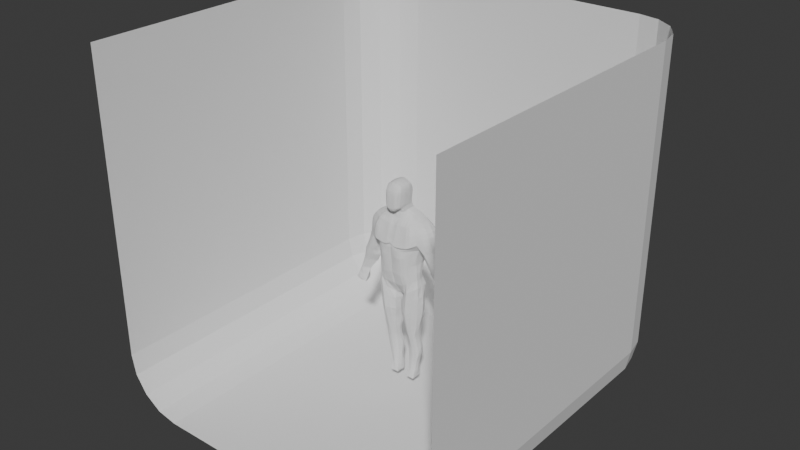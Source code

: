 # Source: Persona35.blend  (saved by Blender 4.3.32; exported with 4.5.12 LTS)
import bpy
from mathutils import Matrix  # noqa: F401  (used for matrix-valued properties, if any)

bpy.ops.wm.read_factory_settings(use_empty=True)
scene = bpy.context.scene
scene.name = 'Scene'

# ---- collections
col_collection = bpy.data.collections.new('Collection'); scene.collection.children.link(col_collection)

# ---- world
world_world = bpy.data.worlds.new('World'); scene.world = world_world
world_world.use_nodes = True; world_world.node_tree.nodes.clear()
_N = world_world.node_tree.nodes; _L = world_world.node_tree.links
n0 = _N.new('ShaderNodeOutputWorld'); n0.name = 'World Output'; n0.location = (300, 300)
n1 = _N.new('ShaderNodeBackground'); n1.name = 'Background'; n1.location = (10, 300)
n1.inputs[0].default_value = (0.05088, 0.05088, 0.05088, 1.0)
_L.new(n1.outputs[0], n0.inputs[0])
n0.is_active_output = True
world_world.color = (0.05088, 0.05088, 0.05088)
world_world.sun_shadow_jitter_overblur = 0.0

# ---- meshes
me_cube_001 = bpy.data.meshes.new('Cube.001')
me_cube_001.from_pydata([(0.1933, -0.2844, 0.926), (0.2008, -0.2953, 0.7824), (0.2033, -0.2696, 0.6084), (0.1841, -0.254, 0.4176), (0.4063, -0.03648, 0.2973), (0.3982, -0.04415, 0.4531), (0.3843, 0.1466, 0.2994), (0.3927, 0.1142, 0.4544), (0.1344, 0.344, 0.1498), (0.2021, 0.3449, 0.8838), (0.3711, 0.2068, 0.6144), (0.3879, -0.04091, 0.6168), (0.1959, 0.321, 0.764), (0.181, 0.2949, 0.604), (0.4159, 0.2549, 0.7875), (0.4092, -0.06623, 0.7858), (0.147, -0.1944, 0.1811), (0.1635, 0.2905, 0.4064), (0.4483, 0.2844, 0.9009), (0.4431, -0.04754, 0.9332), (0.0, 0.3132, 0.1701), (0.0, 0.2803, 0.4457), (0.0, -0.1679, 0.1804), (0.0, -0.2471, 0.4355), (0.0, 0.2989, 0.6289), (0.0, -0.2615, 0.6303), (0.0, 0.322, 0.7732), (0.0, -0.2783, 0.8097), (0.0, 0.3414, 0.8898), (0.0, -0.2936, 0.9643), (0.2064, -0.3184, 1.016), (0.2027, 0.3681, 1.054), (0.5098, 0.3371, 1.073), (0.4914, -0.1666, 1.095), (0.0, 0.3593, 1.078), (0.0, -0.3166, 1.064), (0.1651, -0.2025, 1.388), (0.1764, 0.309, 1.389), (0.4037, 0.2863, 1.404), (0.4075, -0.1289, 1.396), (0.0, 0.3078, 1.375), (0.0, -0.2022, 1.364), (0.6862, 0.2158, 1.14), (0.666, -0.0184, 1.125), (0.5469, 0.2017, 1.396), (0.5489, -0.01385, 1.396), (0.1426, -0.1237, 1.501), (0.1658, 0.2476, 1.512), (0.3356, 0.2264, 1.513), (0.346, -0.03079, 1.485), (0.0, 0.2612, 1.493), (0.0, -0.1315, 1.494), (0.4846, 0.192, 1.449), (0.4753, 0.02024, 1.447), (0.1374, -0.07537, 1.612), (0.1539, 0.1669, 1.638), (0.2612, 0.1808, 1.581), (0.2822, -0.004542, 1.544), (0.0, 0.1756, 1.605), (0.0, -0.1152, 1.606), (0.1424, -0.1001, 1.716), (0.1491, 0.128, 1.719), (0.0, 0.1464, 1.652), (0.0, -0.1052, 1.65), (0.1729, -0.09419, 1.928), (0.159, 0.1202, 1.929), (0.0, 0.175, 1.928), (0.1528, -0.09622, 2.125), (0.1491, 0.06164, 2.122), (0.0, 0.07488, 2.191), (0.0, -0.1001, 2.2), (0.4346, -0.05917, 0.157), (0.4209, 0.1964, 0.1687), (0.06019, 0.2476, -0.1214), (0.083, -0.02746, -0.1005), (0.0, 0.2417, -0.1041), (0.0, 0.01843, -0.1012), (0.4197, -0.04462, -0.3528), (0.4268, 0.1569, -0.3495), (0.04109, 0.2395, -0.4667), (0.06545, -0.06967, -0.4416), (0.354, -0.02341, -0.8522), (0.3585, 0.1364, -0.8538), (0.09187, 0.159, -0.8653), (0.1221, 0.001106, -0.866), (0.3451, 0.03846, -1.094), (0.3515, 0.1729, -1.096), (0.1305, 0.1844, -1.105), (0.1497, 0.05636, -1.101), (0.3583, 0.08288, -1.33), (0.3554, 0.2191, -1.332), (0.1158, 0.2466, -1.343), (0.1375, 0.0852, -1.336), (0.2674, 0.02922, -1.918), (0.2666, 0.2206, -1.914), (0.1106, 0.2222, -1.924), (0.1132, 0.03349, -1.917), (0.4801, 0.2742, 0.7885), (0.5073, 0.01243, 0.7968), (0.5769, 0.3038, 0.8915), (0.5995, -0.08043, 0.8974), (0.696, 0.2077, 0.9563), (0.7019, 0.007693, 0.9497), (0.5166, 0.1931, 0.6023), (0.6189, 0.008376, 0.6215), (0.611, 0.2569, 0.6798), (0.7179, -0.04114, 0.6829), (0.724, 0.212, 0.7389), (0.7887, 0.04244, 0.7364), (0.5805, 0.1187, 0.4338), (0.7592, 0.0007167, 0.4366), (0.6437, 0.2136, 0.4808), (0.8564, 0.01272, 0.485), (0.7596, 0.2287, 0.5273), (0.8931, 0.1021, 0.5338), (0.7105, 0.1526, 0.2487), (0.8399, 0.03309, 0.2827), (0.7357, 0.236, 0.2589), (0.9144, 0.05179, 0.3167), (0.8271, 0.2442, 0.2979), (0.9424, 0.135, 0.3346), (0.8354, 0.1204, 0.05573), (0.9635, 0.03077, 0.08306), (0.855, 0.151, 0.06991), (0.9974, 0.06523, 0.09789), (0.901, 0.1665, 0.08942), (1.005, 0.1262, 0.1068), (0.8754, 0.01253, -0.1925), (1.085, 0.006817, -0.1494), (0.8901, 0.1019, -0.1959), (1.101, 0.08742, -0.1643), (0.9157, 0.1918, -0.1616), (1.091, 0.1771, -0.1619), (0.3351, 0.3637, 1.071), (0.3423, -0.295, 1.033), (0.2789, 0.2683, 0.4275), (0.2874, -0.1998, 0.2468), (0.2945, 0.268, 0.6092), (0.317, 0.3101, 0.7764), (0.3237, -0.215, 0.9371), (0.316, -0.21, 0.7818), (0.3289, 0.3387, 0.903), (0.3092, -0.1992, 0.6087), (0.3016, -0.2004, 0.4307), (0.2613, 0.2876, 0.2444), (0.2824, 0.307, 1.399), (0.2825, -0.196, 1.397), (0.2478, 0.2468, 1.516), (0.2458, -0.09821, 1.49), (0.2076, 0.169, 1.608), (0.2163, -0.04187, 1.566), (0.2765, -0.1961, 0.05972), (0.2529, 0.325, 0.04644), (0.2338, -0.1859, -0.3966), (0.2471, 0.2353, -0.3948), (0.2241, -0.07576, -0.8588), (0.2181, 0.1851, -0.8588), (0.24, -0.005296, -1.096), (0.234, 0.2121, -1.1), (0.2384, 0.03279, -1.328), (0.2261, 0.2791, -1.338), (0.1751, 0.03135, -1.915), (0.1742, 0.2222, -1.919), (0.066, -0.08521, -0.2093), (0.4391, -0.05759, -0.05982), (0.0166, 0.2446, -0.2382), (0.4226, 0.1607, -0.04561), (0.2513, 0.2547, -0.1217), (0.2579, -0.1927, -0.1392), (0.09933, -0.02921, -0.6454), (0.3862, -0.03323, -0.6108), (0.07121, 0.1967, -0.6512), (0.3948, 0.1285, -0.6119), (0.2213, 0.2005, -0.6266), (0.2277, -0.1353, -0.6264), (0.1358, 0.08206, -1.536), (0.3059, 0.09466, -1.53), (0.12, 0.2231, -1.539), (0.3055, 0.2142, -1.531), (0.2067, 0.2624, -1.537), (0.2162, 0.05021, -1.531), (0.1321, 0.06802, -1.729), (0.1082, 0.2148, -1.73), (0.2809, 0.2041, -1.721), (0.1927, 0.2257, -1.725), (0.1954, 0.04685, -1.727), (0.2767, 0.07738, -1.724), (0.1844, -0.2474, 1.249), (0.0, 0.3376, 1.265), (0.0, -0.2616, 1.22), (0.446, -0.1696, 1.279), (0.4532, 0.3278, 1.295), (0.1884, 0.3472, 1.261), (0.6112, -0.0297, 1.313), (0.614, 0.2138, 1.318), (0.3095, 0.347, 1.276), (0.3149, -0.2477, 1.271), (0.0, 0.1502, 1.831), (0.1651, -0.09978, 1.837), (0.1558, 0.1098, 1.837), (0.0, 0.16, 2.042), (0.1758, -0.09377, 2.031), (0.1586, 0.1083, 2.033), (0.1373, -0.2034, 1.73), (0.0, -0.2571, 1.661), (0.1562, -0.204, 1.929), (0.0, -0.2896, 1.928), (0.15, -0.2058, 1.838), (0.0, -0.2899, 1.833), (0.1467, -0.1648, 2.122), (0.0, -0.1833, 2.177), (0.1584, -0.1995, 2.033), (0.0, -0.276, 2.04), (0.4035, 0.05702, 0.2999), (0.4097, 0.0339, 0.4555), (0.3967, 0.07526, 0.6179), (0.4245, 0.1092, 0.7869), (0.4524, 0.1369, 0.8983), (0.6932, 0.09384, 1.136), (0.569, 0.1058, 1.4), (0.3377, 0.09709, 1.517), (0.4858, 0.1188, 1.452), (0.1548, 0.03242, 1.646), (0.2685, 0.07074, 1.57), (0.1536, 0.02224, 1.724), (0.1729, 0.0295, 1.928), (0.1537, -0.00601, 2.125), (0.0, -0.00974, 2.202), (0.05555, 0.1347, -0.1164), (0.4353, 0.06842, 0.1713), (0.0, 0.1552, -0.1231), (0.04706, 0.08786, -0.4565), (0.4603, 0.06494, -0.347), (0.08802, 0.08432, -0.8656), (0.3642, 0.06052, -0.8528), (0.1276, 0.1227, -1.103), (0.36, 0.1054, -1.094), (0.109, 0.1852, -1.344), (0.3708, 0.1535, -1.33), (0.1123, 0.1263, -1.918), (0.2671, 0.126, -1.917), (0.4872, 0.151, 0.7861), (0.7126, 0.1053, 0.9641), (0.5649, 0.09332, 0.6087), (0.7654, 0.1311, 0.7421), (0.6779, 0.05275, 0.4298), (0.8364, 0.1721, 0.5355), (0.7754, 0.08572, 0.2664), (0.8918, 0.1973, 0.32), (0.8998, 0.07509, 0.06904), (0.9592, 0.1559, 0.09789), (0.9873, -0.003808, -0.1651), (1.002, 0.07996, -0.2011), (0.9977, 0.1835, -0.1426), (0.1749, 0.126, -1.919), (0.2064, 0.04221, 1.606), (0.4677, 0.05473, -0.06058), (0.02978, 0.07907, -0.2259), (0.4159, 0.05095, -0.6098), (0.06843, 0.09919, -0.6487), (0.3188, 0.1571, -1.529), (0.1086, 0.1609, -1.539), (0.2922, 0.1455, -1.721), (0.1073, 0.1395, -1.731), (0.636, 0.09668, 1.322), (0.1666, 0.01999, 1.837), (0.1747, 0.02368, 2.031), (0.0, 0.144, 1.755), (0.1587, -0.1024, 1.779), (0.1534, 0.1146, 1.777), (0.0, -0.2898, 1.753), (0.1451, -0.2135, 1.776), (0.1618, 0.01971, 1.779), (0.0, 0.175, 1.981), (0.1769, -0.09398, 1.98), (0.1597, 0.1185, 1.981), (0.0, -0.2877, 1.979), (0.1589, -0.2043, 1.981), (0.1755, 0.0291, 1.98), (0.0, 0.1634, 1.878), (0.1687, -0.09671, 1.879), (0.1575, 0.1152, 1.88), (0.153, -0.2038, 1.881), (0.0, -0.2899, 1.878), (0.1696, 0.0251, 1.879), (0.0, 0.1266, 2.114), (0.1684, -0.09517, 2.084), (0.1551, 0.08772, 2.084), (0.1539, -0.1853, 2.085), (0.0, -0.241, 2.114), (0.1685, 0.01075, 2.083), (0.06123, 0.3265, 0.159), (0.09253, 0.3459, 0.8902), (0.08987, 0.3225, 0.7735), (0.08452, -0.2583, 0.4257), (0.08344, 0.2962, 0.6176), (0.09628, -0.28, 0.6177), (0.06473, -0.1922, 0.1792), (0.09548, -0.301, 0.7945), (0.07619, 0.2849, 0.4263), (0.08789, -0.3026, 0.9425), (0.09204, 0.3687, 1.058), (0.08941, -0.3284, 1.02), (0.08148, 0.311, 1.379), (0.07698, -0.2096, 1.379), (0.0776, 0.2564, 1.502), (0.06418, -0.129, 1.497), (0.07215, 0.1755, 1.62), (0.06197, -0.1001, 1.606), (0.07417, 0.1465, 1.672), (0.07044, -0.1163, 1.666), (0.08183, 0.1749, 1.93), (0.07808, 0.07307, 2.168), (0.07778, -0.09963, 2.179), (0.02421, 0.2446, -0.1138), (0.0348, -0.00275, -0.1027), (0.08603, 0.3466, 1.253), (0.0841, -0.2654, 1.229), (0.08389, 0.1492, 1.831), (0.08101, 0.1603, 2.041), (0.07345, -0.2492, 1.683), (0.08184, -0.2855, 1.931), (0.07792, -0.1834, 2.161), (0.08254, -0.2859, 1.834), (0.08093, -0.272, 2.041), (0.02188, 0.1449, -0.1205), (0.07793, -0.009874, 2.181), (0.07745, -0.2875, 1.76), (0.0771, 0.144, 1.76), (0.08152, -0.2839, 1.985), (0.08153, 0.1747, 1.985), (0.08273, -0.2854, 1.88), (0.08345, 0.1629, 1.878), (0.0793, -0.2387, 2.104), (0.07949, 0.1261, 2.104), (0.02471, 0.3179, 0.1657), (0.03497, -0.254, 0.4336), (0.04388, -0.2716, 0.6259), (0.04297, -0.2909, 0.8066), (0.03691, -0.3016, 0.9686), (0.03714, -0.3231, 1.043), (0.03083, -0.2033, 1.369), (0.02597, -0.1304, 1.495), (0.02513, -0.1085, 1.606), (0.02866, -0.1075, 1.651), (0.03449, -0.09997, 2.195), (0.00973, 0.2429, -0.108), (0.03282, -0.2632, 1.216), (0.03137, -0.2643, 1.662), (0.03662, -0.2894, 1.929), (0.03525, -0.1868, 2.177), (0.0408, -0.2896, 1.833), (0.0366, -0.2771, 2.041), (0.008792, 0.1511, -0.122), (0.03629, -0.2898, 1.756), (0.03622, -0.288, 1.983), (0.03942, -0.2895, 1.878), (0.03587, -0.2423, 2.11), (0.04441, 0.345, 0.8953), (0.04258, 0.3226, 0.7797), (0.03759, 0.2963, 0.6271), (0.02781, -0.1908, 0.1825), (0.03116, 0.2813, 0.4395), (0.04413, 0.3666, 1.066), (0.03697, 0.3116, 1.376), (0.03262, 0.2611, 1.497), (0.02939, 0.1749, 1.612), (0.03024, 0.1456, 1.654), (0.03561, 0.1775, 1.929), (0.03389, 0.07557, 2.187), (0.01403, 0.01007, -0.1035), (0.04051, 0.3449, 1.255), (0.04158, 0.1491, 1.83), (0.03683, 0.1633, 2.042), (0.0336, -0.009711, 2.197), (0.03466, 0.144, 1.758), (0.03602, 0.1775, 1.983), (0.03909, 0.1641, 1.877), (0.03578, 0.1282, 2.11), (0.145, 0.3457, 0.8843), (0.1409, 0.3221, 0.7664), (0.131, 0.2961, 0.6095), (0.1032, -0.193, 0.1773), (0.1197, 0.2878, 0.416), (0.1448, 0.3687, 1.053), (0.128, 0.3099, 1.383), (0.1219, 0.2522, 1.507), (0.1138, 0.1761, 1.629), (0.1164, 0.1469, 1.697), (0.1269, 0.1627, 1.93), (0.1201, 0.06978, 2.145), (0.05807, -0.01324, -0.1006), (0.1353, 0.3469, 1.256), (0.1251, 0.1434, 1.834), (0.1249, 0.1483, 2.038), (0.1202, -0.009707, 2.158), (0.1207, 0.1413, 1.769), (0.1264, 0.1617, 1.983), (0.1266, 0.1537, 1.879), (0.1226, 0.1181, 2.094), (0.09775, 0.3354, 0.1544), (0.1336, -0.259, 0.4205), (0.1499, -0.2807, 0.6118), (0.1486, -0.3046, 0.7873), (0.1396, -0.2967, 0.9306), (0.1442, -0.3257, 1.014), (0.1207, -0.2069, 1.384), (0.1023, -0.1275, 1.499), (0.09892, -0.09451, 1.607), (0.1098, -0.1209, 1.688), (0.1197, -0.09868, 2.156), (0.0422, 0.2461, -0.1176), (0.1331, -0.2561, 1.239), (0.1124, -0.231, 1.71), (0.1245, -0.2648, 1.931), (0.1188, -0.1776, 2.141), (0.1213, -0.2657, 1.837), (0.1245, -0.2543, 2.038), (0.03872, 0.1398, -0.1184), (0.1168, -0.2712, 1.768), (0.1254, -0.2643, 1.983), (0.1231, -0.2643, 1.881), (0.1217, -0.2261, 2.095), (0.0, 0.1448, 1.793), (0.1621, -0.1012, 1.806), (0.1543, 0.1105, 1.804), (0.1475, -0.2094, 1.805), (0.1643, 0.01905, 1.806), (0.0, -0.2899, 1.793), (0.08037, -0.2867, 1.796), (0.08079, 0.1445, 1.794), (0.03926, -0.2897, 1.794), (0.03919, 0.1445, 1.793), (0.1226, 0.1404, 1.799), (0.1191, -0.2685, 1.801), (0.0, -0.2873, 1.706), (0.0, 0.144, 1.707), (0.1535, -0.1029, 1.755), (0.151, 0.1189, 1.753), (0.1419, -0.2148, 1.751), (0.158, 0.02031, 1.757), (0.07513, 0.144, 1.719), (0.07521, -0.2842, 1.721), (0.03374, -0.2882, 1.71), (0.03224, 0.144, 1.71), (0.1183, 0.1424, 1.737), (0.1147, -0.2679, 1.737), (0.2725, -0.3063, 1.024), (0.2582, -0.2534, 0.9299), (0.2599, -0.2558, 0.7812), (0.2584, -0.2387, 0.6083), (0.2434, -0.2337, 0.4231), (0.1994, 0.3213, 0.1968), (0.2232, -0.1998, 1.392), (0.1941, -0.1123, 1.496), (0.1774, -0.05665, 1.582), (0.1553, 0.2834, -0.0374), (0.1424, 0.24, -0.432), (0.1481, 0.1833, -0.8625), (0.1747, 0.2077, -1.103), (0.1584, 0.2742, -1.342), (0.1424, 0.2222, -1.922), (0.2659, 0.3666, 1.061), (0.2216, 0.2815, 0.4166), (0.2158, -0.2073, 0.2118), (0.2391, 0.2854, 0.606), (0.2566, 0.3181, 0.7684), (0.2641, 0.3429, 0.8908), (0.2281, 0.3086, 1.394), (0.2069, 0.2472, 1.514), (0.1813, 0.1683, 1.62), (0.1813, -0.1367, -0.009169), (0.1482, -0.1427, -0.4207), (0.1708, -0.04513, -0.8628), (0.1899, 0.01529, -1.098), (0.1856, 0.05074, -1.331), (0.1441, 0.03242, -1.916), (0.1337, 0.2489, -0.1799), (0.1616, -0.1465, -0.1712), (0.1369, 0.2146, -0.6403), (0.1576, -0.09853, -0.6369), (0.1562, 0.2523, -1.538), (0.1754, 0.06234, -1.533), (0.1495, 0.222, -1.728), (0.1638, 0.05743, -1.728), (0.2477, -0.246, 1.259), (0.2465, 0.3476, 1.268), (0.1436, 0.1261, -1.919), (0.179, 0.03671, 1.622), (0.4125, 0.357, 1.083), (0.3324, 0.1943, 0.4411), (0.3518, -0.1252, 0.2749), (0.3368, 0.246, 0.6122), (0.3721, 0.2966, 0.7842), (0.393, 0.3271, 0.9135), (0.34, 0.301, 1.403), (0.2893, 0.2454, 1.517), (0.2341, 0.176, 1.595), (0.3639, -0.1501, 0.1104), (0.3347, -0.1311, -0.3714), (0.2896, -0.05376, -0.8554), (0.296, 0.005551, -1.095), (0.3037, 0.04515, -1.329), (0.2212, 0.03028, -1.917), (0.4142, -0.2545, 1.06), (0.384, -0.1385, 0.9419), (0.3609, -0.1382, 0.785), (0.348, -0.1241, 0.6125), (0.3538, -0.1187, 0.443), (0.3238, 0.2273, 0.272), (0.3446, -0.1842, 1.397), (0.2961, -0.07625, 1.486), (0.2515, -0.02409, 1.554), (0.3426, 0.271, 0.1123), (0.3476, 0.2076, -0.3699), (0.2934, 0.166, -0.8563), (0.2962, 0.1963, -1.098), (0.3036, 0.2573, -1.336), (0.2204, 0.2214, -1.917), (0.3589, -0.1413, -0.1042), (0.3534, 0.2185, -0.08936), (0.3171, -0.1021, -0.6168), (0.3219, 0.1696, -0.6199), (0.2642, 0.06166, -1.531), (0.2644, 0.2485, -1.534), (0.2364, 0.06094, -1.725), (0.2403, 0.2212, -1.723), (0.3778, 0.3428, 1.285), (0.3826, -0.2338, 1.276), (0.2338, 0.0541, 1.592), (0.221, 0.126, -1.918), (0.6037, 0.2884, 1.119), (0.5985, -0.1012, 1.117), (0.4811, -0.07651, 1.394), (0.4819, 0.2541, 1.398), (0.4194, -0.00414, 1.461), (0.4215, 0.2118, 1.472), (0.6417, 0.2681, 0.9307), (0.6556, -0.05024, 0.9282), (0.6686, 0.2473, 0.7136), (0.7598, -0.008186, 0.7119), (0.6978, 0.2334, 0.506), (0.8876, 0.05039, 0.5131), (0.775, 0.2503, 0.277), (0.9401, 0.08684, 0.3293), (0.8784, 0.1535, 0.08096), (1.009, 0.09408, 0.1049), (0.9044, 0.1534, -0.1806), (1.1, 0.1383, -0.1661), (0.5391, 0.2833, 1.307), (0.5349, -0.109, 1.297), (1.0, 0.1349, -0.1873), (0.4113, 0.1126, 1.484), (0.4671, -0.1078, 1.014), (0.0, -0.2902, 1.026), (0.2009, -0.2805, 0.9708), (0.4757, 0.3313, 0.9783), (0.0, 0.3544, 0.9883), (0.204, 0.361, 0.9729), (0.5531, -0.038, 0.8474), (0.5216, 0.3035, 0.8369), (0.6688, -0.03286, 0.6498), (0.5589, 0.2319, 0.6391), (0.8141, -0.006154, 0.4575), (0.5987, 0.169, 0.4557), (0.8816, 0.03037, 0.3007), (0.7168, 0.1981, 0.2511), (0.98, 0.04356, 0.09013), (0.8458, 0.1375, 0.06239), (1.098, 0.03801, -0.1617), (0.8792, 0.04747, -0.2072), (0.3344, 0.3555, 0.9918), (0.335, -0.2343, 0.9878), (0.9991, 0.02617, -0.2045), (0.08873, -0.2985, 0.9817), (0.09299, 0.362, 0.9787), (0.03676, -0.2945, 1.011), (0.04469, 0.3603, 0.9859), (0.146, 0.3619, 0.9729), (0.1418, -0.2925, 0.972), (0.2671, -0.2595, 0.978), (0.2671, 0.3592, 0.9797), (0.405, 0.3477, 1.002), (0.4004, -0.1731, 1.002), (0.0, -0.2865, 1.124), (0.1975, 0.3647, 1.148), (0.1979, -0.2873, 1.123), (0.0, 0.3541, 1.167), (0.4705, -0.1728, 1.187), (0.4836, 0.3409, 1.195), (0.6445, -0.02694, 1.231), (0.6598, 0.2183, 1.236), (0.3264, 0.3625, 1.165), (0.3284, -0.2762, 1.145), (0.6726, 0.09395, 1.239), (0.08765, -0.2995, 1.115), (0.08973, 0.3644, 1.146), (0.03522, -0.2911, 1.117), (0.04281, 0.3622, 1.153), (0.1412, 0.3648, 1.145), (0.1399, -0.2934, 1.117), (0.2591, 0.3642, 1.155), (0.2621, -0.2827, 1.133), (0.3986, -0.2492, 1.165), (0.4004, 0.3573, 1.179), (0.5763, 0.2923, 1.218), (0.5681, -0.1105, 1.212), (0.06574, -0.07795, -0.318), (0.02647, 0.2446, -0.3462), (0.431, 0.1572, -0.2061), (0.2493, 0.2456, -0.2494), (0.2466, -0.1895, -0.2596), (0.4294, -0.05244, -0.2096), (0.472, 0.06023, -0.1982), (0.03786, 0.08318, -0.3337), (0.1378, 0.2447, -0.2978), (0.1553, -0.1447, -0.2879), (0.3473, -0.1376, -0.2346), (0.3521, 0.2144, -0.2233), (0.406, -0.03907, -0.4838), (0.08359, -0.04938, -0.5412), (0.06375, 0.2104, -0.5538), (0.4245, 0.1518, -0.4819), (0.2345, 0.2183, -0.5083), (0.2303, -0.1628, -0.5091), (0.05752, 0.09341, -0.5506), (0.4423, 0.05768, -0.4801), (0.1518, -0.1229, -0.5267), (0.1392, 0.2291, -0.5339), (0.3373, 0.1903, -0.4941), (0.3265, -0.1176, -0.4939), (0.11, -0.01659, -0.7551), (0.06845, 0.1835, -0.7568), (0.3742, 0.1259, -0.7348), (0.2191, 0.192, -0.7429), (0.2257, -0.1056, -0.7427), (0.3706, -0.02676, -0.7326), (0.3904, 0.05365, -0.7327), (0.07666, 0.09049, -0.7568), (0.1369, 0.1965, -0.7505), (0.1634, -0.07358, -0.7496), (0.3041, -0.08005, -0.7363), (0.3068, 0.1659, -0.7387), (0.1377, 0.02803, -0.9805), (0.3429, 0.01136, -0.9699), (0.119, 0.1606, -0.9817), (0.3496, 0.15, -0.971), (0.2278, 0.194, -0.9764), (0.2325, -0.04184, -0.9741), (0.3575, 0.08148, -0.9703), (0.1106, 0.09934, -0.9807), (0.167, 0.1865, -0.9803), (0.1815, -0.01491, -0.9778), (0.2922, -0.02464, -0.9715), (0.2939, 0.1791, -0.9723), (0.3599, 0.1997, -1.218), (0.122, 0.2242, -1.229), (0.355, 0.0651, -1.215), (0.1467, 0.07593, -1.221), (0.242, 0.01853, -1.215), (0.2318, 0.2474, -1.222), (0.1221, 0.1552, -1.226), (0.3749, 0.1344, -1.216), (0.1677, 0.2453, -1.226), (0.1902, 0.0364, -1.217), (0.301, 0.02957, -1.214), (0.3025, 0.2298, -1.22), (0.3358, 0.08864, -1.435), (0.1361, 0.08294, -1.439), (0.1177, 0.2382, -1.445), (0.3297, 0.2202, -1.435), (0.2148, 0.2736, -1.442), (0.2274, 0.04111, -1.433), (0.1086, 0.1732, -1.445), (0.3453, 0.1586, -1.433), (0.1804, 0.05759, -1.436), (0.1566, 0.2675, -1.444), (0.2833, 0.257, -1.439), (0.286, 0.05438, -1.434), (0.2886, 0.08966, -1.623), (0.1341, 0.07462, -1.625), (0.1185, 0.2114, -1.632), (0.2887, 0.2054, -1.626), (0.2008, 0.2425, -1.629), (0.2065, 0.04882, -1.622), (0.1078, 0.1506, -1.63), (0.3011, 0.151, -1.625), (0.1701, 0.06051, -1.624), (0.1542, 0.2353, -1.631), (0.251, 0.2334, -1.627), (0.2501, 0.06237, -1.622), (0.124, 0.05314, -1.81), (0.1083, 0.2192, -1.814), (0.2783, 0.2162, -1.806), (0.1845, 0.2238, -1.809), (0.1867, 0.04017, -1.808), (0.273, 0.05541, -1.808), (0.2852, 0.1383, -1.807), (0.1094, 0.1338, -1.812), (0.1464, 0.2215, -1.812), (0.1553, 0.04666, -1.809), (0.2299, 0.04779, -1.808), (0.2316, 0.2203, -1.808), (1.052, 0.07703, -0.04148), (1.05, 0.1532, -0.03604), (0.9088, 0.18, -0.04404), (1.028, 0.01804, -0.04052), (0.8737, 0.1249, -0.07141), (0.8567, 0.06303, -0.07621), (0.9463, 0.03314, -0.05543), (0.9796, 0.1706, -0.02994), (0.8922, 0.1535, -0.05808), (1.057, 0.1176, -0.03918), (0.8636, 0.08965, -0.08095), (1.043, 0.04061, -0.04373), (0.904, 0.03189, 0.1791), (0.9574, 0.05876, 0.2032), (0.8654, 0.2039, 0.1898), (0.7976, 0.1919, 0.1609), (0.7753, 0.1359, 0.1486), (0.9747, 0.1304, 0.2165), (0.9267, 0.1758, 0.2048), (0.8399, 0.0802, 0.164), (0.9758, 0.0906, 0.2129), (0.8286, 0.2001, 0.1753), (0.7837, 0.1667, 0.1533), (0.9326, 0.03721, 0.1915), (0.6492, 0.1366, 0.336), (0.8018, 0.01782, 0.3553), (0.887, 0.03336, 0.3961), (0.9191, 0.1195, 0.4286), (0.7953, 0.2369, 0.4061), (0.6923, 0.2254, 0.3636), (0.8657, 0.1854, 0.4217), (0.7294, 0.07016, 0.3435), (0.7386, 0.2423, 0.385), (0.9154, 0.06965, 0.416), (0.6611, 0.1844, 0.3476), (0.8498, 0.01314, 0.3747), (0.6843, 0.004804, 0.5353), (0.7825, -0.01602, 0.5906), (0.7406, 0.2198, 0.6402), (0.6262, 0.2367, 0.587), (0.5464, 0.1584, 0.5237), (0.8374, 0.07027, 0.6419), (0.7985, 0.1502, 0.6458), (0.6176, 0.0744, 0.5253), (0.8194, 0.01913, 0.6192), (0.6822, 0.2408, 0.6168), (0.5774, 0.2026, 0.5536), (0.7366, -0.0204, 0.5601)], [], [(577, 557, 34, 363), (509, 490, 7, 6), (213, 214, 5, 4), (217, 18, 97, 241), (213, 4, 71, 229), (528, 190, 39, 510), (215, 10, 14, 216), (214, 7, 10, 215), (412, 187, 36, 406), (508, 5, 11, 507), (506, 15, 19, 505), (400, 383, 17, 8), (507, 11, 15, 506), (361, 22, 76, 370), (401, 3, 2, 402), (403, 1, 0, 404), (216, 14, 18, 217), (402, 2, 1, 403), (359, 26, 28, 358), (579, 555, 30, 405), (360, 24, 26, 359), (466, 12, 9, 467), (583, 553, 33, 504), (465, 13, 12, 466), (362, 21, 24, 360), (463, 17, 13, 465), (361, 336, 23, 22), (464, 451, 3, 16), (581, 558, 31, 462), (219, 44, 52, 221), (406, 36, 46, 407), (553, 19, 98, 559), (371, 188, 40, 364), (486, 192, 37, 468), (264, 194, 44, 219), (534, 38, 48, 536), (606, 532, 43, 590), (549, 534, 44, 194), (469, 47, 55, 470), (365, 50, 58, 366), (552, 535, 53, 221), (510, 39, 49, 511), (533, 45, 53, 535), (364, 40, 50, 365), (468, 37, 47, 469), (488, 222, 54, 455), (366, 58, 62, 367), (407, 46, 54, 408), (220, 48, 56, 223), (511, 49, 57, 512), (286, 67, 209, 288), (222, 55, 61, 224), (408, 54, 60, 409), (280, 64, 205, 282), (284, 281, 65, 225), (377, 279, 66, 368), (374, 227, 70, 345), (290, 287, 68, 226), (378, 285, 69, 369), (616, 607, 80, 472), (418, 228, 74, 391), (400, 8, 73, 411), (509, 6, 72, 513), (464, 16, 74, 471), (640, 631, 84, 473), (614, 608, 79, 231), (618, 609, 78, 514), (613, 612, 77, 232), (652, 643, 88, 474), (638, 632, 83, 233), (642, 633, 82, 515), (637, 636, 81, 234), (666, 655, 90, 517), (650, 645, 87, 235), (654, 646, 86, 516), (649, 644, 85, 236), (700, 691, 96, 476), (662, 657, 89, 238), (664, 658, 92, 475), (661, 656, 91, 237), (530, 240, 93, 503), (698, 692, 95, 239), (702, 693, 94, 518), (697, 696, 93, 240), (241, 97, 103, 243), (560, 99, 105, 562), (556, 32, 99, 560), (531, 42, 101, 537), (218, 43, 102, 242), (532, 33, 100, 538), (748, 741, 113, 541), (750, 739, 110, 563), (538, 100, 106, 540), (242, 102, 108, 244), (559, 98, 104, 561), (537, 101, 107, 539), (736, 729, 118, 544), (734, 727, 115, 247), (749, 742, 111, 564), (746, 743, 109, 245), (747, 740, 112, 542), (745, 744, 114, 246), (724, 717, 125, 545), (726, 715, 122, 567), (733, 730, 120, 248), (738, 728, 116, 565), (735, 731, 119, 543), (737, 732, 117, 566), (710, 704, 132, 253), (712, 703, 130, 548), (725, 718, 123, 568), (722, 719, 121, 249), (723, 716, 124, 546), (721, 720, 126, 250), (573, 570, 129, 252), (551, 547, 131, 253), (714, 706, 128, 569), (711, 705, 131, 547), (713, 707, 129, 570), (709, 708, 127, 251), (699, 694, 162, 461), (487, 254, 161, 476), (665, 659, 159, 502), (701, 695, 161, 503), (651, 647, 158, 459), (663, 660, 160, 460), (639, 634, 156, 458), (653, 648, 157, 501), (615, 610, 154, 457), (641, 635, 155, 500), (491, 136, 151, 498), (452, 144, 152, 456), (617, 611, 153, 499), (454, 148, 150, 455), (529, 255, 150, 512), (495, 145, 147, 496), (453, 146, 148, 454), (496, 147, 149, 497), (527, 195, 145, 495), (582, 571, 133, 489), (491, 508, 143, 136), (490, 135, 137, 492), (492, 137, 138, 493), (580, 572, 134, 447), (493, 138, 141, 494), (450, 142, 140, 449), (449, 140, 139, 448), (451, 143, 142, 450), (485, 196, 146, 453), (452, 463, 135, 144), (498, 151, 168, 519), (456, 152, 167, 477), (229, 71, 164, 256), (513, 72, 166, 520), (228, 73, 165, 257), (471, 74, 163, 478), (630, 624, 174, 521), (628, 623, 173, 479), (626, 619, 170, 258), (629, 622, 172, 522), (625, 621, 171, 259), (627, 620, 169, 480), (678, 672, 180, 523), (676, 671, 179, 481), (674, 667, 176, 260), (677, 670, 178, 524), (673, 669, 177, 261), (675, 668, 175, 482), (690, 684, 185, 525), (688, 683, 184, 483), (686, 679, 186, 262), (689, 682, 183, 526), (685, 681, 182, 263), (687, 680, 181, 484), (602, 593, 196, 485), (604, 592, 195, 527), (605, 549, 194, 591), (533, 550, 193, 45), (594, 591, 194, 264), (601, 585, 192, 486), (598, 587, 188, 371), (600, 586, 187, 412), (603, 588, 190, 528), (432, 423, 197, 372), (427, 425, 199, 265), (274, 201, 211, 277), (376, 273, 200, 373), (278, 275, 202, 266), (424, 198, 207, 426), (421, 282, 205, 414), (422, 288, 209, 415), (434, 426, 207, 416), (420, 277, 211, 417), (409, 60, 203, 413), (345, 70, 210, 350), (274, 278, 266, 201), (424, 427, 265, 198), (590, 594, 264, 193), (680, 685, 263, 181), (682, 686, 262, 183), (668, 673, 261, 175), (670, 674, 260, 178), (620, 625, 259, 169), (622, 626, 258, 172), (74, 228, 257, 163), (72, 229, 256, 166), (497, 149, 255, 529), (461, 162, 254, 487), (706, 709, 251, 128), (548, 551, 253, 132), (569, 573, 252, 130), (717, 721, 250, 125), (715, 722, 249, 122), (705, 710, 253, 131), (731, 733, 248, 119), (741, 745, 246, 113), (739, 746, 245, 110), (728, 734, 247, 116), (101, 242, 244, 107), (42, 218, 242, 101), (98, 241, 243, 104), (693, 697, 240, 94), (691, 698, 239, 96), (518, 94, 240, 530), (658, 661, 237, 92), (655, 662, 238, 90), (646, 649, 236, 86), (643, 650, 235, 88), (633, 637, 234, 82), (631, 638, 233, 84), (609, 613, 232, 78), (607, 614, 231, 80), (411, 73, 228, 418), (286, 290, 226, 67), (369, 69, 227, 374), (280, 284, 225, 64), (54, 222, 224, 60), (49, 220, 223, 57), (470, 55, 222, 488), (536, 552, 221, 52), (193, 264, 219, 45), (45, 219, 221, 53), (15, 216, 217, 19), (5, 214, 215, 11), (11, 215, 216, 15), (6, 213, 229, 72), (19, 217, 241, 98), (6, 7, 214, 213), (437, 440, 272, 268), (446, 439, 271, 419), (437, 268, 271, 439), (440, 438, 269, 272), (444, 436, 267, 375), (64, 225, 278, 274), (414, 205, 277, 420), (225, 65, 275, 278), (368, 66, 273, 376), (64, 274, 277, 205), (198, 265, 284, 280), (416, 207, 282, 421), (372, 197, 279, 377), (265, 199, 281, 284), (198, 280, 282, 207), (201, 266, 290, 286), (417, 211, 288, 422), (373, 200, 285, 378), (266, 202, 287, 290), (201, 286, 288, 211), (394, 319, 334, 399), (352, 324, 333, 357), (393, 318, 332, 398), (351, 323, 331, 356), (389, 311, 330, 397), (349, 321, 329, 355), (445, 441, 328, 396), (443, 442, 327, 354), (390, 312, 326, 395), (346, 314, 325, 353), (410, 313, 322, 415), (344, 310, 320, 348), (355, 329, 324, 352), (431, 429, 323, 351), (357, 333, 322, 350), (356, 331, 321, 349), (397, 330, 319, 394), (433, 430, 318, 393), (597, 595, 317, 347), (599, 596, 316, 392), (335, 291, 314, 346), (353, 325, 315, 370), (399, 334, 312, 390), (395, 326, 313, 410), (398, 332, 311, 389), (343, 308, 310, 344), (342, 306, 308, 343), (387, 307, 309, 388), (385, 303, 305, 386), (386, 305, 307, 387), (392, 316, 303, 385), (341, 304, 306, 342), (382, 401, 294, 297), (383, 299, 295, 381), (381, 295, 293, 380), (576, 574, 302, 340), (380, 293, 292, 379), (337, 296, 298, 338), (338, 298, 300, 339), (336, 294, 296, 337), (382, 297, 315, 391), (335, 362, 299, 291), (347, 317, 304, 341), (578, 575, 301, 384), (189, 347, 341, 41), (20, 21, 362, 335), (23, 336, 337, 25), (27, 338, 339, 29), (25, 337, 338, 27), (554, 576, 340, 35), (41, 341, 342, 51), (51, 342, 343, 59), (59, 343, 344, 63), (230, 353, 370, 76), (20, 335, 346, 75), (584, 597, 347, 189), (283, 356, 349, 206), (289, 357, 350, 210), (428, 431, 351, 208), (276, 355, 352, 212), (63, 344, 348, 204), (75, 346, 353, 230), (435, 443, 354, 270), (206, 349, 355, 276), (208, 351, 356, 283), (212, 352, 357, 289), (319, 373, 378, 334), (318, 372, 377, 332), (311, 368, 376, 330), (441, 444, 375, 328), (312, 369, 374, 326), (313, 345, 350, 322), (330, 376, 373, 319), (430, 432, 372, 318), (596, 598, 371, 316), (334, 378, 369, 312), (326, 374, 345, 313), (332, 377, 368, 311), (307, 366, 367, 309), (303, 364, 365, 305), (305, 365, 366, 307), (316, 371, 364, 303), (297, 294, 336, 361), (299, 362, 360, 295), (295, 360, 359, 293), (293, 359, 358, 292), (297, 361, 370, 315), (575, 577, 363, 301), (558, 578, 384, 31), (16, 382, 391, 74), (12, 380, 379, 9), (13, 381, 380, 12), (17, 383, 381, 13), (16, 3, 401, 382), (192, 392, 385, 37), (47, 386, 387, 55), (37, 385, 386, 47), (55, 387, 388, 61), (281, 398, 389, 65), (226, 395, 410, 67), (287, 399, 390, 68), (585, 599, 392, 192), (425, 433, 393, 199), (275, 397, 394, 202), (67, 410, 415, 209), (68, 390, 395, 226), (438, 445, 396, 269), (65, 389, 397, 275), (199, 393, 398, 281), (202, 394, 399, 287), (324, 417, 422, 333), (323, 416, 421, 331), (321, 414, 420, 329), (442, 446, 419, 327), (314, 411, 418, 325), (310, 409, 413, 320), (329, 420, 417, 324), (429, 434, 416, 323), (333, 422, 415, 322), (331, 421, 414, 321), (595, 600, 412, 317), (291, 400, 411, 314), (325, 418, 391, 315), (308, 408, 409, 310), (306, 407, 408, 308), (304, 406, 407, 306), (574, 579, 405, 302), (296, 402, 403, 298), (298, 403, 404, 300), (294, 401, 402, 296), (291, 299, 383, 400), (317, 412, 406, 304), (327, 419, 434, 429), (269, 396, 433, 425), (328, 375, 432, 430), (270, 354, 431, 428), (396, 328, 430, 433), (354, 327, 429, 431), (268, 272, 427, 424), (419, 271, 426, 434), (268, 424, 426, 271), (272, 269, 425, 427), (375, 267, 423, 432), (320, 413, 446, 442), (61, 388, 445, 438), (309, 367, 444, 441), (204, 348, 443, 435), (348, 320, 442, 443), (388, 309, 441, 445), (367, 62, 436, 444), (224, 61, 438, 440), (60, 437, 439, 203), (413, 203, 439, 446), (60, 224, 440, 437), (149, 470, 488, 255), (95, 461, 487, 239), (592, 601, 486, 195), (586, 602, 485, 187), (684, 687, 484, 185), (681, 688, 483, 182), (672, 675, 482, 180), (669, 676, 481, 177), (624, 627, 480, 174), (621, 628, 479, 171), (151, 471, 478, 168), (73, 456, 477, 165), (8, 17, 463, 452), (187, 485, 453, 36), (3, 451, 450, 2), (1, 449, 448, 0), (2, 450, 449, 1), (555, 580, 447, 30), (36, 453, 454, 46), (46, 454, 455, 54), (8, 452, 456, 73), (608, 615, 457, 79), (632, 639, 458, 83), (656, 663, 460, 91), (645, 651, 459, 87), (239, 487, 476, 96), (692, 699, 461, 95), (659, 664, 475, 159), (695, 700, 476, 161), (648, 652, 474, 157), (635, 640, 473, 155), (136, 464, 471, 151), (611, 616, 472, 153), (255, 488, 455, 150), (145, 468, 469, 147), (147, 469, 470, 149), (195, 486, 468, 145), (571, 581, 462, 133), (136, 143, 451, 464), (135, 463, 465, 137), (137, 465, 466, 138), (138, 466, 467, 141), (162, 518, 530, 254), (56, 497, 529, 223), (593, 603, 528, 196), (589, 604, 527, 191), (683, 689, 526, 184), (679, 690, 525, 186), (671, 677, 524, 179), (667, 678, 523, 176), (623, 629, 522, 173), (619, 630, 521, 170), (152, 513, 520, 167), (71, 498, 519, 164), (14, 493, 494, 18), (10, 492, 493, 14), (7, 490, 492, 10), (4, 5, 508, 491), (556, 582, 489, 32), (191, 527, 495, 38), (48, 496, 497, 56), (38, 495, 496, 48), (223, 529, 512, 57), (612, 617, 499, 77), (4, 491, 498, 71), (636, 641, 500, 81), (644, 653, 501, 85), (696, 701, 503, 93), (657, 665, 502, 89), (694, 702, 518, 162), (254, 530, 503, 161), (647, 654, 516, 158), (660, 666, 517, 160), (634, 642, 515, 156), (610, 618, 514, 154), (144, 509, 513, 152), (148, 511, 512, 150), (146, 510, 511, 148), (572, 583, 504, 134), (142, 507, 506, 140), (140, 506, 505, 139), (143, 508, 507, 142), (196, 528, 510, 146), (144, 135, 490, 509), (48, 220, 552, 536), (130, 252, 551, 548), (39, 190, 550, 533), (589, 191, 549, 605), (707, 711, 547, 129), (252, 129, 547, 551), (720, 723, 546, 126), (704, 712, 548, 132), (732, 735, 543, 117), (718, 724, 545, 123), (744, 747, 542, 114), (730, 736, 544, 120), (99, 537, 539, 105), (102, 538, 540, 108), (742, 748, 541, 111), (43, 532, 538, 102), (32, 531, 537, 99), (39, 533, 535, 49), (220, 49, 535, 552), (191, 38, 534, 549), (588, 33, 532, 606), (44, 534, 536, 52), (139, 505, 583, 572), (18, 494, 582, 556), (141, 467, 581, 571), (0, 448, 580, 555), (300, 404, 579, 574), (9, 379, 578, 558), (292, 358, 577, 575), (29, 339, 576, 554), (379, 292, 575, 578), (339, 300, 574, 576), (128, 251, 573, 569), (448, 139, 572, 580), (494, 141, 571, 582), (708, 713, 570, 127), (703, 714, 569, 130), (251, 127, 570, 573), (719, 725, 568, 121), (727, 737, 566, 115), (729, 738, 565, 118), (716, 726, 567, 124), (743, 749, 564, 109), (100, 559, 561, 106), (740, 750, 563, 112), (18, 556, 560, 97), (97, 560, 562, 103), (33, 553, 559, 100), (467, 9, 558, 581), (505, 19, 553, 583), (404, 0, 555, 579), (358, 28, 557, 577), (190, 588, 606, 550), (32, 589, 605, 531), (32, 489, 604, 589), (134, 504, 603, 593), (30, 447, 602, 586), (133, 462, 601, 592), (302, 405, 600, 595), (31, 384, 599, 585), (301, 363, 598, 596), (35, 340, 597, 584), (384, 301, 596, 599), (340, 302, 595, 597), (43, 218, 594, 590), (504, 33, 588, 603), (405, 30, 586, 600), (363, 34, 587, 598), (462, 31, 585, 601), (218, 42, 591, 594), (531, 605, 591, 42), (489, 133, 592, 604), (447, 134, 593, 602), (550, 606, 590, 193), (167, 520, 618, 610), (164, 519, 617, 612), (168, 478, 616, 611), (165, 477, 615, 608), (163, 257, 614, 607), (166, 256, 613, 609), (519, 168, 611, 617), (477, 167, 610, 615), (256, 164, 612, 613), (520, 166, 609, 618), (257, 165, 608, 614), (478, 163, 607, 616), (77, 499, 630, 619), (154, 514, 629, 623), (79, 457, 628, 621), (153, 472, 627, 624), (78, 232, 626, 622), (80, 231, 625, 620), (472, 80, 620, 627), (231, 79, 621, 625), (514, 78, 622, 629), (232, 77, 619, 626), (457, 154, 623, 628), (499, 153, 624, 630), (173, 522, 642, 634), (170, 521, 641, 636), (174, 480, 640, 635), (171, 479, 639, 632), (169, 259, 638, 631), (172, 258, 637, 633), (521, 174, 635, 641), (479, 173, 634, 639), (258, 170, 636, 637), (522, 172, 633, 642), (259, 171, 632, 638), (480, 169, 631, 640), (156, 515, 654, 647), (81, 500, 653, 644), (155, 473, 652, 648), (83, 458, 651, 645), (84, 233, 650, 643), (82, 234, 649, 646), (500, 155, 648, 653), (458, 156, 647, 651), (234, 81, 644, 649), (515, 82, 646, 654), (233, 83, 645, 650), (473, 84, 643, 652), (158, 516, 666, 660), (85, 501, 665, 657), (157, 474, 664, 659), (87, 459, 663, 656), (86, 236, 662, 655), (88, 235, 661, 658), (459, 158, 660, 663), (501, 157, 659, 665), (235, 87, 656, 661), (474, 88, 658, 664), (236, 85, 657, 662), (516, 86, 655, 666), (89, 502, 678, 667), (160, 517, 677, 671), (91, 460, 676, 669), (159, 475, 675, 672), (90, 238, 674, 670), (92, 237, 673, 668), (475, 92, 668, 675), (237, 91, 669, 673), (517, 90, 670, 677), (238, 89, 667, 674), (460, 160, 671, 676), (502, 159, 672, 678), (176, 523, 690, 679), (179, 524, 689, 683), (177, 481, 688, 681), (180, 482, 687, 684), (178, 260, 686, 682), (175, 261, 685, 680), (482, 175, 680, 687), (261, 177, 681, 685), (524, 178, 682, 689), (260, 176, 679, 686), (481, 179, 683, 688), (523, 180, 684, 690), (184, 526, 702, 694), (186, 525, 701, 696), (185, 484, 700, 695), (182, 483, 699, 692), (181, 263, 698, 691), (183, 262, 697, 693), (525, 185, 695, 701), (483, 184, 694, 699), (262, 186, 696, 697), (526, 183, 693, 702), (263, 182, 692, 698), (484, 181, 691, 700), (124, 567, 714, 703), (121, 568, 713, 708), (126, 546, 712, 704), (123, 545, 711, 707), (125, 250, 710, 705), (122, 249, 709, 706), (249, 121, 708, 709), (568, 123, 707, 713), (545, 125, 705, 711), (567, 122, 706, 714), (546, 124, 703, 712), (250, 126, 704, 710), (118, 565, 726, 716), (115, 566, 725, 719), (117, 543, 724, 718), (120, 544, 723, 720), (116, 247, 722, 715), (119, 248, 721, 717), (248, 120, 720, 721), (544, 118, 716, 723), (247, 115, 719, 722), (566, 117, 718, 725), (565, 116, 715, 726), (543, 119, 717, 724), (112, 563, 738, 729), (109, 564, 737, 727), (114, 542, 736, 730), (111, 541, 735, 732), (110, 245, 734, 728), (113, 246, 733, 731), (564, 111, 732, 737), (541, 113, 731, 735), (563, 110, 728, 738), (246, 114, 730, 733), (245, 109, 727, 734), (542, 112, 729, 736), (106, 561, 750, 740), (103, 562, 749, 743), (105, 539, 748, 742), (108, 540, 747, 744), (104, 243, 746, 739), (107, 244, 745, 741), (244, 108, 744, 745), (540, 106, 740, 747), (243, 103, 743, 746), (562, 105, 742, 749), (561, 104, 739, 750), (539, 107, 741, 748)])
_uv = me_cube_001.uv_layers.new(name='UVMap')
_uv.uv.foreach_set('vector', [0.625, 0.3878, 0.625, 0.3739, 0.625, 0.3739, 0.625, 0.3878, 0.375, 0.4855, 0.625, 0.4855, 0.625, 0.5, 0.375, 0.5, 0.375, 0.6247, 0.625, 0.6247, 0.625, 0.75, 0.375, 0.75, 0.625, 0.6247, 0.625, 0.5, 0.625, 0.5, 0.625, 0.6247, 0.375, 0.6247, 0.375, 0.75, 0.375, 0.75, 0.375, 0.6247, 0.625, 0.7645, 0.625, 0.75, 0.625, 0.75, 0.625, 0.7645, 0.625, 0.6247, 0.625, 0.5, 0.625, 0.5, 0.625, 0.6247, 0.625, 0.6247, 0.625, 0.5, 0.625, 0.5, 0.625, 0.6247, 0.625, 0.8247, 0.625, 0.8079, 0.625, 0.8079, 0.625, 0.8247, 0.625, 0.7645, 0.625, 0.75, 0.625, 0.75, 0.625, 0.7645, 0.625, 0.7645, 0.625, 0.75, 0.625, 0.75, 0.625, 0.7645, 0.375, 0.4253, 0.625, 0.4253, 0.625, 0.4421, 0.375, 0.4421, 0.625, 0.7645, 0.625, 0.75, 0.625, 0.75, 0.625, 0.7645, 0.375, 0.8622, 0.375, 0.8761, 0.375, 0.8761, 0.375, 0.8622, 0.625, 0.8247, 0.625, 0.8079, 0.625, 0.8079, 0.625, 0.8247, 0.625, 0.8247, 0.625, 0.8079, 0.625, 0.8079, 0.625, 0.8247, 0.625, 0.6247, 0.625, 0.5, 0.625, 0.5, 0.625, 0.6247, 0.625, 0.8247, 0.625, 0.8079, 0.625, 0.8079, 0.625, 0.8247, 0.625, 0.3878, 0.625, 0.3739, 0.625, 0.3739, 0.625, 0.3878, 0.625, 0.8247, 0.625, 0.8079, 0.625, 0.8079, 0.625, 0.8247, 0.625, 0.3878, 0.625, 0.3739, 0.625, 0.3739, 0.625, 0.3878, 0.625, 0.4566, 0.625, 0.4421, 0.625, 0.4421, 0.625, 0.4566, 0.625, 0.7645, 0.625, 0.75, 0.625, 0.75, 0.625, 0.7645, 0.625, 0.4566, 0.625, 0.4421, 0.625, 0.4421, 0.625, 0.4566, 0.625, 0.3878, 0.625, 0.3739, 0.625, 0.3739, 0.625, 0.3878, 0.625, 0.4566, 0.625, 0.4421, 0.625, 0.4421, 0.625, 0.4566, 0.375, 0.8622, 0.625, 0.8622, 0.625, 0.8761, 0.375, 0.8761, 0.375, 0.7934, 0.625, 0.7934, 0.625, 0.8079, 0.375, 0.8079, 0.625, 0.4566, 0.625, 0.4421, 0.625, 0.4421, 0.625, 0.4566, 0.625, 0.6247, 0.625, 0.5, 0.625, 0.5, 0.625, 0.6247, 0.625, 0.8247, 0.625, 0.8079, 0.625, 0.8079, 0.625, 0.8247, 0.625, 0.75, 0.625, 0.75, 0.625, 0.75, 0.625, 0.75, 0.625, 0.3878, 0.625, 0.3739, 0.625, 0.3739, 0.625, 0.3878, 0.625, 0.4566, 0.625, 0.4421, 0.625, 0.4421, 0.625, 0.4566, 0.625, 0.6247, 0.625, 0.5, 0.625, 0.5, 0.625, 0.6247, 0.625, 0.5, 0.625, 0.5, 0.625, 0.5, 0.625, 0.5, 0.625, 0.75, 0.625, 0.75, 0.625, 0.75, 0.625, 0.75, 0.625, 0.5, 0.625, 0.5, 0.625, 0.5, 0.625, 0.5, 0.625, 0.4566, 0.625, 0.4421, 0.625, 0.4421, 0.625, 0.4566, 0.625, 0.3878, 0.625, 0.3739, 0.625, 0.3739, 0.625, 0.3878, 0.625, 0.6247, 0.625, 0.75, 0.625, 0.75, 0.625, 0.6247, 0.625, 0.7645, 0.625, 0.75, 0.625, 0.75, 0.625, 0.7645, 0.625, 0.75, 0.625, 0.75, 0.625, 0.75, 0.625, 0.75, 0.625, 0.3878, 0.625, 0.3739, 0.625, 0.3739, 0.625, 0.3878, 0.625, 0.4566, 0.625, 0.4421, 0.625, 0.4421, 0.625, 0.4566, 0.6684, 0.6247, 0.6829, 0.6247, 0.6829, 0.75, 0.6684, 0.75, 0.625, 0.3878, 0.625, 0.3739, 0.625, 0.3739, 0.625, 0.3878, 0.625, 0.8247, 0.625, 0.8079, 0.625, 0.8079, 0.625, 0.8247, 0.625, 0.6247, 0.625, 0.5, 0.625, 0.5, 0.625, 0.6247, 0.625, 0.7645, 0.625, 0.75, 0.625, 0.75, 0.625, 0.7645, 0.6829, 0.75, 0.6829, 0.75, 0.6829, 0.75, 0.6829, 0.75, 0.6829, 0.6247, 0.6829, 0.5, 0.6829, 0.5, 0.6829, 0.6247, 0.625, 0.8247, 0.625, 0.8079, 0.625, 0.8079, 0.625, 0.8247, 0.6829, 0.75, 0.6829, 0.75, 0.6829, 0.75, 0.6829, 0.75, 0.6829, 0.6247, 0.6829, 0.5, 0.6829, 0.5, 0.6829, 0.6247, 0.625, 0.3878, 0.625, 0.3739, 0.625, 0.3739, 0.625, 0.3878, 0.7372, 0.6247, 0.7511, 0.6247, 0.7511, 0.75, 0.7372, 0.75, 0.6829, 0.6247, 0.6829, 0.5, 0.6829, 0.5, 0.6829, 0.6247, 0.625, 0.3878, 0.625, 0.3739, 0.625, 0.3739, 0.625, 0.3878, 0.375, 0.7934, 0.375, 0.8079, 0.375, 0.8079, 0.375, 0.7934, 0.375, 0.6245, 0.375, 0.6245, 0.375, 0.8079, 0.375, 0.8247, 0.375, 0.4253, 0.375, 0.4421, 0.375, 0.4421, 0.375, 0.4253, 0.375, 0.4855, 0.375, 0.5, 0.375, 0.5, 0.375, 0.4855, 0.375, 0.7934, 0.375, 0.8079, 0.375, 0.8079, 0.375, 0.7934, 0.375, 0.7934, 0.375, 0.8079, 0.375, 0.8079, 0.375, 0.7934, 0.375, 0.6245, 0.375, 0.4421, 0.375, 0.4421, 0.375, 0.6245, 0.375, 0.4855, 0.375, 0.5, 0.375, 0.5, 0.375, 0.4855, 0.375, 0.6247, 0.375, 0.75, 0.375, 0.75, 0.375, 0.6247, 0.375, 0.7934, 0.375, 0.8079, 0.375, 0.8079, 0.375, 0.7934, 0.375, 0.6245, 0.375, 0.4421, 0.375, 0.4421, 0.375, 0.6246, 0.375, 0.4855, 0.375, 0.5, 0.375, 0.5, 0.375, 0.4855, 0.375, 0.6247, 0.375, 0.75, 0.375, 0.75, 0.375, 0.6247, 0.375, 0.4855, 0.375, 0.5, 0.375, 0.5, 0.375, 0.4855, 0.375, 0.6246, 0.375, 0.4421, 0.375, 0.4421, 0.375, 0.6246, 0.375, 0.4855, 0.375, 0.5, 0.375, 0.5, 0.375, 0.4855, 0.375, 0.6247, 0.375, 0.75, 0.375, 0.75, 0.375, 0.6247, 0.375, 0.7934, 0.375, 0.8079, 0.375, 0.8079, 0.375, 0.7934, 0.375, 0.6247, 0.375, 0.75, 0.375, 0.75, 0.375, 0.6247, 0.375, 0.7934, 0.375, 0.8079, 0.375, 0.8079, 0.375, 0.7934, 0.375, 0.6246, 0.375, 0.4421, 0.375, 0.4421, 0.375, 0.6245, 0.375, 0.6246, 0.375, 0.6247, 0.375, 0.75, 0.375, 0.7645, 0.375, 0.6246, 0.375, 0.4421, 0.375, 0.4421, 0.375, 0.6246, 0.375, 0.4855, 0.375, 0.5, 0.375, 0.5, 0.375, 0.4855, 0.375, 0.6247, 0.375, 0.75, 0.375, 0.75, 0.375, 0.6247, 0.625, 0.6247, 0.625, 0.5, 0.625, 0.5, 0.625, 0.6247, 0.625, 0.5, 0.625, 0.5, 0.625, 0.5, 0.625, 0.5, 0.625, 0.5, 0.625, 0.5, 0.625, 0.5, 0.625, 0.5, 0.625, 0.5, 0.625, 0.5, 0.625, 0.5, 0.625, 0.5, 0.625, 0.6247, 0.625, 0.75, 0.625, 0.75, 0.625, 0.6247, 0.625, 0.75, 0.625, 0.75, 0.625, 0.75, 0.625, 0.75, 0.625, 0.5, 0.625, 0.5, 0.625, 0.5, 0.625, 0.5, 0.625, 0.75, 0.625, 0.75, 0.625, 0.75, 0.625, 0.75, 0.625, 0.75, 0.625, 0.75, 0.625, 0.75, 0.625, 0.75, 0.625, 0.6247, 0.625, 0.75, 0.625, 0.75, 0.625, 0.6247, 0.625, 0.75, 0.625, 0.75, 0.625, 0.75, 0.625, 0.75, 0.625, 0.5, 0.625, 0.5, 0.625, 0.5, 0.625, 0.5, 0.625, 0.75, 0.625, 0.75, 0.625, 0.75, 0.625, 0.75, 0.625, 0.6247, 0.625, 0.5, 0.625, 0.5, 0.625, 0.6247, 0.625, 0.5, 0.625, 0.5, 0.625, 0.5, 0.625, 0.5, 0.625, 0.6247, 0.625, 0.5, 0.625, 0.5, 0.625, 0.6247, 0.625, 0.75, 0.625, 0.75, 0.625, 0.75, 0.625, 0.75, 0.625, 0.6247, 0.625, 0.75, 0.625, 0.75, 0.625, 0.6247, 0.625, 0.5, 0.625, 0.5, 0.625, 0.5, 0.625, 0.5, 0.625, 0.75, 0.625, 0.75, 0.625, 0.75, 0.625, 0.75, 0.625, 0.6247, 0.625, 0.75, 0.625, 0.75, 0.625, 0.6247, 0.625, 0.75, 0.625, 0.75, 0.625, 0.75, 0.625, 0.75, 0.625, 0.5, 0.625, 0.5, 0.625, 0.5, 0.625, 0.5, 0.625, 0.5, 0.625, 0.5, 0.625, 0.5, 0.625, 0.5, 0.625, 0.6247, 0.625, 0.75, 0.625, 0.75, 0.625, 0.6247, 0.625, 0.75, 0.625, 0.75, 0.625, 0.75, 0.625, 0.75, 0.625, 0.5, 0.625, 0.5, 0.625, 0.5, 0.625, 0.5, 0.625, 0.6247, 0.625, 0.5, 0.625, 0.5, 0.625, 0.6247, 0.625, 0.75, 0.625, 0.75, 0.625, 0.75, 0.625, 0.75, 0.625, 0.6247, 0.625, 0.75, 0.625, 0.75, 0.625, 0.6247, 0.625, 0.6247, 0.625, 0.5, 0.625, 0.5, 0.625, 0.6247, 0.625, 0.6247, 0.625, 0.5, 0.625, 0.5, 0.625, 0.6247, 0.625, 0.75, 0.625, 0.75, 0.625, 0.75, 0.625, 0.75, 0.625, 0.5, 0.625, 0.5, 0.625, 0.5, 0.625, 0.5, 0.625, 0.5, 0.625, 0.5, 0.625, 0.5, 0.625, 0.5, 0.625, 0.6247, 0.625, 0.5, 0.625, 0.5, 0.625, 0.6247, 0.375, 0.4566, 0.375, 0.4711, 0.375, 0.4711, 0.375, 0.4566, 0.375, 0.6246, 0.375, 0.6246, 0.375, 0.7789, 0.375, 0.7934, 0.375, 0.7645, 0.375, 0.7789, 0.375, 0.7789, 0.375, 0.7645, 0.375, 0.7645, 0.375, 0.7789, 0.375, 0.7789, 0.375, 0.7645, 0.375, 0.4566, 0.375, 0.4711, 0.375, 0.4711, 0.375, 0.4566, 0.375, 0.4566, 0.375, 0.4711, 0.375, 0.4711, 0.375, 0.4566, 0.375, 0.4566, 0.375, 0.4711, 0.375, 0.4711, 0.375, 0.4566, 0.375, 0.7645, 0.375, 0.7789, 0.375, 0.7789, 0.375, 0.7645, 0.375, 0.4566, 0.375, 0.4711, 0.375, 0.4711, 0.375, 0.4566, 0.375, 0.7645, 0.375, 0.7789, 0.375, 0.7789, 0.375, 0.7645, 0.375, 0.7645, 0.375, 0.7789, 0.375, 0.7789, 0.375, 0.7645, 0.375, 0.4566, 0.375, 0.4711, 0.375, 0.4711, 0.375, 0.4566, 0.375, 0.7645, 0.375, 0.7789, 0.375, 0.7789, 0.375, 0.7645, 0.625, 0.7934, 0.625, 0.7789, 0.625, 0.7789, 0.625, 0.7934, 0.6395, 0.6247, 0.6539, 0.6247, 0.6539, 0.75, 0.6395, 0.75, 0.625, 0.4855, 0.625, 0.4711, 0.625, 0.4711, 0.625, 0.4855, 0.625, 0.7934, 0.625, 0.7789, 0.625, 0.7789, 0.625, 0.7934, 0.625, 0.4855, 0.625, 0.4711, 0.625, 0.4711, 0.625, 0.4855, 0.625, 0.4855, 0.625, 0.4711, 0.625, 0.4711, 0.625, 0.4855, 0.625, 0.4855, 0.625, 0.4711, 0.625, 0.4711, 0.625, 0.4855, 0.375, 0.7645, 0.625, 0.7645, 0.625, 0.7789, 0.375, 0.7789, 0.625, 0.4855, 0.625, 0.4711, 0.625, 0.4711, 0.625, 0.4855, 0.625, 0.4855, 0.625, 0.4711, 0.625, 0.4711, 0.625, 0.4855, 0.625, 0.7934, 0.625, 0.7789, 0.625, 0.7789, 0.625, 0.7934, 0.625, 0.4855, 0.625, 0.4711, 0.625, 0.4711, 0.625, 0.4855, 0.625, 0.7934, 0.625, 0.7789, 0.625, 0.7789, 0.625, 0.7934, 0.625, 0.7934, 0.625, 0.7789, 0.625, 0.7789, 0.625, 0.7934, 0.625, 0.7934, 0.625, 0.7789, 0.625, 0.7789, 0.625, 0.7934, 0.625, 0.7934, 0.625, 0.7789, 0.625, 0.7789, 0.625, 0.7934, 0.375, 0.4566, 0.625, 0.4566, 0.625, 0.4711, 0.375, 0.4711, 0.375, 0.7645, 0.375, 0.7789, 0.375, 0.7789, 0.375, 0.7645, 0.375, 0.4566, 0.375, 0.4711, 0.375, 0.4711, 0.375, 0.4566, 0.375, 0.6247, 0.375, 0.75, 0.375, 0.75, 0.375, 0.6247, 0.375, 0.4855, 0.375, 0.5, 0.375, 0.5, 0.375, 0.4855, 0.375, 0.6245, 0.375, 0.4421, 0.375, 0.4421, 0.375, 0.6245, 0.375, 0.7934, 0.375, 0.8079, 0.375, 0.8079, 0.375, 0.7934, 0.375, 0.7645, 0.375, 0.7789, 0.375, 0.7789, 0.375, 0.7645, 0.375, 0.4566, 0.375, 0.4711, 0.375, 0.4711, 0.375, 0.4566, 0.375, 0.6247, 0.375, 0.75, 0.375, 0.75, 0.375, 0.6247, 0.375, 0.4855, 0.375, 0.5, 0.375, 0.5, 0.375, 0.4855, 0.375, 0.6245, 0.375, 0.4421, 0.375, 0.4421, 0.375, 0.6245, 0.375, 0.7934, 0.375, 0.8079, 0.375, 0.8079, 0.375, 0.7934, 0.375, 0.7645, 0.375, 0.7789, 0.375, 0.7789, 0.375, 0.7645, 0.375, 0.4566, 0.375, 0.4711, 0.375, 0.4711, 0.375, 0.4566, 0.375, 0.6247, 0.375, 0.75, 0.375, 0.75, 0.375, 0.6247, 0.375, 0.4855, 0.375, 0.5, 0.375, 0.5, 0.375, 0.4855, 0.375, 0.6245, 0.375, 0.4421, 0.375, 0.4421, 0.375, 0.6245, 0.375, 0.7934, 0.375, 0.8079, 0.375, 0.8079, 0.375, 0.7934, 0.375, 0.7645, 0.375, 0.7789, 0.375, 0.7789, 0.375, 0.7645, 0.375, 0.4566, 0.375, 0.4711, 0.375, 0.4711, 0.375, 0.4566, 0.375, 0.6247, 0.375, 0.75, 0.375, 0.75, 0.375, 0.6247, 0.375, 0.4855, 0.375, 0.5, 0.375, 0.5, 0.375, 0.4855, 0.375, 0.6245, 0.375, 0.4421, 0.375, 0.4421, 0.375, 0.6246, 0.375, 0.7934, 0.375, 0.8079, 0.375, 0.8079, 0.375, 0.7934, 0.625, 0.7934, 0.625, 0.7789, 0.625, 0.7789, 0.625, 0.7934, 0.625, 0.4855, 0.625, 0.4711, 0.625, 0.4711, 0.625, 0.4855, 0.625, 0.5, 0.625, 0.5, 0.625, 0.5, 0.625, 0.5, 0.625, 0.75, 0.625, 0.75, 0.625, 0.75, 0.625, 0.75, 0.625, 0.6247, 0.625, 0.5, 0.625, 0.5, 0.625, 0.6247, 0.625, 0.4566, 0.625, 0.4421, 0.625, 0.4421, 0.625, 0.4566, 0.625, 0.3878, 0.625, 0.3739, 0.625, 0.3739, 0.625, 0.3878, 0.625, 0.8247, 0.625, 0.8079, 0.625, 0.8079, 0.625, 0.8247, 0.625, 0.7645, 0.625, 0.75, 0.625, 0.75, 0.625, 0.7645, 0.625, 0.3878, 0.625, 0.3739, 0.625, 0.3739, 0.625, 0.3878, 0.6829, 0.6247, 0.6829, 0.5, 0.6829, 0.5, 0.6829, 0.6247, 0.6829, 0.75, 0.6829, 0.75, 0.6829, 0.75, 0.6829, 0.75, 0.625, 0.3878, 0.625, 0.3739, 0.625, 0.3739, 0.625, 0.3878, 0.6829, 0.6247, 0.6829, 0.5, 0.6829, 0.5, 0.6829, 0.6247, 0.6829, 0.75, 0.6829, 0.75, 0.6829, 0.75, 0.6829, 0.75, 0.625, 0.8247, 0.625, 0.8079, 0.625, 0.8079, 0.625, 0.8247, 0.625, 0.8247, 0.625, 0.8079, 0.625, 0.8079, 0.625, 0.8247, 0.625, 0.8247, 0.625, 0.8079, 0.625, 0.8079, 0.625, 0.8247, 0.625, 0.8247, 0.625, 0.8079, 0.625, 0.8079, 0.625, 0.8247, 0.625, 0.8247, 0.625, 0.8079, 0.625, 0.8079, 0.625, 0.8247, 0.7372, 0.75, 0.7511, 0.75, 0.7511, 0.75, 0.7372, 0.75, 0.6829, 0.75, 0.6829, 0.6247, 0.6829, 0.6247, 0.6829, 0.75, 0.6829, 0.75, 0.6829, 0.6247, 0.6829, 0.6247, 0.6829, 0.75, 0.625, 0.75, 0.625, 0.6247, 0.625, 0.6247, 0.625, 0.75, 0.375, 0.8079, 0.375, 0.6245, 0.375, 0.6246, 0.375, 0.8079, 0.375, 0.5, 0.375, 0.6247, 0.375, 0.6247, 0.375, 0.5, 0.375, 0.8079, 0.375, 0.6245, 0.375, 0.6245, 0.375, 0.8079, 0.375, 0.5, 0.375, 0.6247, 0.375, 0.6247, 0.375, 0.5, 0.375, 0.8079, 0.375, 0.6245, 0.375, 0.6245, 0.375, 0.8079, 0.375, 0.5, 0.375, 0.6247, 0.375, 0.6247, 0.375, 0.5, 0.375, 0.8079, 0.375, 0.6245, 0.375, 0.6245, 0.375, 0.8079, 0.375, 0.5, 0.375, 0.6247, 0.375, 0.6247, 0.375, 0.5, 0.6395, 0.5, 0.6539, 0.5, 0.6539, 0.6247, 0.6395, 0.6247, 0.375, 0.4566, 0.375, 0.4711, 0.375, 0.6246, 0.375, 0.6246, 0.625, 0.75, 0.625, 0.6247, 0.625, 0.6247, 0.625, 0.75, 0.625, 0.75, 0.625, 0.6247, 0.625, 0.6247, 0.625, 0.75, 0.625, 0.75, 0.625, 0.6247, 0.625, 0.6247, 0.625, 0.75, 0.625, 0.5, 0.625, 0.6247, 0.625, 0.6247, 0.625, 0.5, 0.625, 0.75, 0.625, 0.6247, 0.625, 0.6247, 0.625, 0.75, 0.625, 0.5, 0.625, 0.6247, 0.625, 0.6247, 0.625, 0.5, 0.625, 0.5, 0.625, 0.6247, 0.625, 0.6247, 0.625, 0.5, 0.625, 0.5, 0.625, 0.6247, 0.625, 0.6247, 0.625, 0.5, 0.625, 0.75, 0.625, 0.6247, 0.625, 0.6247, 0.625, 0.75, 0.625, 0.75, 0.625, 0.6247, 0.625, 0.6247, 0.625, 0.75, 0.625, 0.5, 0.625, 0.6247, 0.625, 0.6247, 0.625, 0.5, 0.625, 0.5, 0.625, 0.6247, 0.625, 0.6247, 0.625, 0.5, 0.625, 0.75, 0.625, 0.6247, 0.625, 0.6247, 0.625, 0.75, 0.375, 0.5, 0.375, 0.6247, 0.375, 0.6247, 0.375, 0.5, 0.375, 0.8079, 0.375, 0.6246, 0.375, 0.6246, 0.375, 0.8079, 0.375, 0.4855, 0.375, 0.5, 0.375, 0.6247, 0.375, 0.6246, 0.375, 0.8079, 0.375, 0.6246, 0.375, 0.6245, 0.375, 0.8079, 0.375, 0.5, 0.375, 0.6247, 0.375, 0.6247, 0.375, 0.5, 0.375, 0.5, 0.375, 0.6247, 0.375, 0.6247, 0.375, 0.5, 0.375, 0.8079, 0.375, 0.6246, 0.375, 0.6246, 0.375, 0.8079, 0.375, 0.5, 0.375, 0.6247, 0.375, 0.6247, 0.375, 0.5, 0.375, 0.8079, 0.375, 0.6245, 0.375, 0.6246, 0.375, 0.8079, 0.375, 0.5, 0.375, 0.6247, 0.375, 0.6247, 0.375, 0.5, 0.375, 0.8079, 0.375, 0.6245, 0.375, 0.6245, 0.375, 0.8079, 0.375, 0.4253, 0.375, 0.4421, 0.375, 0.6245, 0.375, 0.6245, 0.6829, 0.75, 0.6829, 0.6247, 0.6829, 0.6247, 0.6829, 0.75, 0.7372, 0.5, 0.7511, 0.5, 0.7511, 0.6247, 0.7372, 0.6247, 0.6829, 0.75, 0.6829, 0.6247, 0.6829, 0.6247, 0.6829, 0.75, 0.6829, 0.75, 0.6829, 0.6247, 0.6829, 0.6247, 0.6829, 0.75, 0.625, 0.75, 0.625, 0.6247, 0.625, 0.6247, 0.625, 0.75, 0.6684, 0.5, 0.6829, 0.5, 0.6829, 0.6247, 0.6684, 0.6247, 0.625, 0.5, 0.625, 0.6247, 0.625, 0.6247, 0.625, 0.5, 0.625, 0.75, 0.625, 0.6247, 0.625, 0.6247, 0.625, 0.75, 0.625, 0.75, 0.625, 0.6247, 0.625, 0.6247, 0.625, 0.75, 0.625, 0.75, 0.625, 0.6247, 0.625, 0.6247, 0.625, 0.75, 0.625, 0.75, 0.625, 0.6247, 0.625, 0.6247, 0.625, 0.75, 0.625, 0.75, 0.625, 0.6247, 0.625, 0.6247, 0.625, 0.75, 0.375, 0.5, 0.375, 0.6247, 0.375, 0.6247, 0.375, 0.5, 0.625, 0.75, 0.625, 0.6247, 0.625, 0.6247, 0.625, 0.75, 0.375, 0.5, 0.625, 0.5, 0.625, 0.6247, 0.375, 0.6247, 0.6829, 0.75, 0.6829, 0.6247, 0.6829, 0.6247, 0.6829, 0.75, 0.625, 0.8247, 0.625, 0.8079, 0.625, 0.8079, 0.625, 0.8247, 0.6829, 0.75, 0.6829, 0.75, 0.6829, 0.75, 0.6829, 0.75, 0.6829, 0.6247, 0.6829, 0.5, 0.6829, 0.5, 0.6829, 0.6247, 0.625, 0.3878, 0.625, 0.3739, 0.625, 0.3739, 0.625, 0.3878, 0.6829, 0.75, 0.6829, 0.6247, 0.6829, 0.6247, 0.6829, 0.75, 0.625, 0.8247, 0.625, 0.8079, 0.625, 0.8079, 0.625, 0.8247, 0.6829, 0.6247, 0.6829, 0.5, 0.6829, 0.5, 0.6829, 0.6247, 0.625, 0.3878, 0.625, 0.3739, 0.625, 0.3739, 0.625, 0.3878, 0.6829, 0.75, 0.6829, 0.75, 0.6829, 0.75, 0.6829, 0.75, 0.6829, 0.75, 0.6829, 0.6247, 0.6829, 0.6247, 0.6829, 0.75, 0.625, 0.8247, 0.625, 0.8079, 0.625, 0.8079, 0.625, 0.8247, 0.625, 0.3878, 0.625, 0.3739, 0.625, 0.3739, 0.625, 0.3878, 0.6829, 0.6247, 0.6829, 0.5, 0.6829, 0.5, 0.6829, 0.6247, 0.6829, 0.75, 0.6829, 0.75, 0.6829, 0.75, 0.6829, 0.75, 0.6829, 0.75, 0.6829, 0.6247, 0.6829, 0.6247, 0.6829, 0.75, 0.625, 0.8247, 0.625, 0.8079, 0.625, 0.8079, 0.625, 0.8247, 0.625, 0.3878, 0.625, 0.3739, 0.625, 0.3739, 0.625, 0.3878, 0.6829, 0.6247, 0.6829, 0.5, 0.6829, 0.5, 0.6829, 0.6247, 0.6829, 0.75, 0.6829, 0.75, 0.6829, 0.75, 0.6829, 0.75, 0.625, 0.4253, 0.625, 0.4085, 0.625, 0.4085, 0.625, 0.4253, 0.625, 0.8622, 0.625, 0.8415, 0.625, 0.8415, 0.625, 0.8622, 0.625, 0.4253, 0.625, 0.4085, 0.625, 0.4085, 0.625, 0.4253, 0.625, 0.8622, 0.625, 0.8415, 0.625, 0.8415, 0.625, 0.8622, 0.625, 0.4253, 0.625, 0.4085, 0.625, 0.4085, 0.625, 0.4253, 0.625, 0.8622, 0.625, 0.8415, 0.625, 0.8415, 0.625, 0.8622, 0.625, 0.4253, 0.625, 0.4085, 0.625, 0.4085, 0.625, 0.4253, 0.625, 0.8622, 0.625, 0.8415, 0.625, 0.8415, 0.625, 0.8622, 0.6997, 0.5, 0.7165, 0.5, 0.7165, 0.6247, 0.6997, 0.6247, 0.375, 0.3878, 0.375, 0.4085, 0.375, 0.6245, 0.375, 0.6244, 0.6997, 0.75, 0.7165, 0.75, 0.7165, 0.75, 0.6997, 0.75, 0.625, 0.8622, 0.625, 0.8415, 0.625, 0.8415, 0.625, 0.8622, 0.625, 0.8622, 0.625, 0.8415, 0.625, 0.8415, 0.625, 0.8622, 0.625, 0.8622, 0.625, 0.8415, 0.625, 0.8415, 0.625, 0.8622, 0.625, 0.8622, 0.625, 0.8415, 0.625, 0.8415, 0.625, 0.8622, 0.625, 0.8622, 0.625, 0.8415, 0.625, 0.8415, 0.625, 0.8622, 0.625, 0.4253, 0.625, 0.4085, 0.625, 0.4085, 0.625, 0.4253, 0.625, 0.4253, 0.625, 0.4085, 0.625, 0.4085, 0.625, 0.4253, 0.625, 0.8622, 0.625, 0.8415, 0.625, 0.8415, 0.625, 0.8622, 0.625, 0.4253, 0.625, 0.4085, 0.625, 0.4085, 0.625, 0.4253, 0.375, 0.3878, 0.375, 0.4085, 0.375, 0.4085, 0.375, 0.3878, 0.375, 0.6244, 0.375, 0.6245, 0.375, 0.8415, 0.375, 0.8622, 0.625, 0.4253, 0.625, 0.4085, 0.625, 0.4085, 0.625, 0.4253, 0.6997, 0.6247, 0.7165, 0.6247, 0.7165, 0.75, 0.6997, 0.75, 0.625, 0.4253, 0.625, 0.4085, 0.625, 0.4085, 0.625, 0.4253, 0.625, 0.8622, 0.625, 0.8415, 0.625, 0.8415, 0.625, 0.8622, 0.625, 0.8622, 0.625, 0.8415, 0.625, 0.8415, 0.625, 0.8622, 0.625, 0.4253, 0.625, 0.4085, 0.625, 0.4085, 0.625, 0.4253, 0.625, 0.4253, 0.625, 0.4085, 0.625, 0.4085, 0.625, 0.4253, 0.625, 0.4253, 0.625, 0.4085, 0.625, 0.4085, 0.625, 0.4253, 0.625, 0.4253, 0.625, 0.4085, 0.625, 0.4085, 0.625, 0.4253, 0.625, 0.8622, 0.625, 0.8415, 0.625, 0.8415, 0.625, 0.8622, 0.375, 0.8247, 0.625, 0.8247, 0.625, 0.8415, 0.375, 0.8415, 0.625, 0.4253, 0.625, 0.4085, 0.625, 0.4085, 0.625, 0.4253, 0.625, 0.4253, 0.625, 0.4085, 0.625, 0.4085, 0.625, 0.4253, 0.625, 0.8622, 0.625, 0.8415, 0.625, 0.8415, 0.625, 0.8622, 0.625, 0.4253, 0.625, 0.4085, 0.625, 0.4085, 0.625, 0.4253, 0.625, 0.8622, 0.625, 0.8415, 0.625, 0.8415, 0.625, 0.8622, 0.625, 0.8622, 0.625, 0.8415, 0.625, 0.8415, 0.625, 0.8622, 0.625, 0.8622, 0.625, 0.8415, 0.625, 0.8415, 0.625, 0.8622, 0.375, 0.8247, 0.375, 0.8415, 0.375, 0.8415, 0.375, 0.8247, 0.375, 0.3878, 0.625, 0.3878, 0.625, 0.4085, 0.375, 0.4085, 0.625, 0.8622, 0.625, 0.8415, 0.625, 0.8415, 0.625, 0.8622, 0.625, 0.4253, 0.625, 0.4085, 0.625, 0.4085, 0.625, 0.4253, 0.625, 0.8761, 0.625, 0.8622, 0.625, 0.8622, 0.625, 0.8761, 0.375, 0.3739, 0.625, 0.3739, 0.625, 0.3878, 0.375, 0.3878, 0.625, 0.8761, 0.625, 0.8622, 0.625, 0.8622, 0.625, 0.8761, 0.625, 0.8761, 0.625, 0.8622, 0.625, 0.8622, 0.625, 0.8761, 0.625, 0.8761, 0.625, 0.8622, 0.625, 0.8622, 0.625, 0.8761, 0.625, 0.8761, 0.625, 0.8622, 0.625, 0.8622, 0.625, 0.8761, 0.625, 0.8761, 0.625, 0.8622, 0.625, 0.8622, 0.625, 0.8761, 0.625, 0.8761, 0.625, 0.8622, 0.625, 0.8622, 0.625, 0.8761, 0.625, 0.8761, 0.625, 0.8622, 0.625, 0.8622, 0.625, 0.8761, 0.375, 0.6244, 0.375, 0.6244, 0.375, 0.8622, 0.375, 0.8761, 0.375, 0.3739, 0.375, 0.3878, 0.375, 0.3878, 0.375, 0.3739, 0.625, 0.8761, 0.625, 0.8622, 0.625, 0.8622, 0.625, 0.8761, 0.625, 0.8761, 0.625, 0.8622, 0.625, 0.8622, 0.625, 0.8761, 0.625, 0.8761, 0.625, 0.8622, 0.625, 0.8622, 0.625, 0.8761, 0.625, 0.8761, 0.625, 0.8622, 0.625, 0.8622, 0.625, 0.8761, 0.625, 0.8761, 0.625, 0.8622, 0.625, 0.8622, 0.625, 0.8761, 0.625, 0.8761, 0.625, 0.8622, 0.625, 0.8622, 0.625, 0.8761, 0.375, 0.3739, 0.375, 0.3878, 0.375, 0.6244, 0.375, 0.6244, 0.625, 0.8761, 0.625, 0.8622, 0.625, 0.8622, 0.625, 0.8761, 0.625, 0.8761, 0.625, 0.8622, 0.625, 0.8622, 0.625, 0.8761, 0.625, 0.8761, 0.625, 0.8622, 0.625, 0.8622, 0.625, 0.8761, 0.625, 0.8761, 0.625, 0.8622, 0.625, 0.8622, 0.625, 0.8761, 0.625, 0.4085, 0.625, 0.3878, 0.625, 0.3878, 0.625, 0.4085, 0.625, 0.4085, 0.625, 0.3878, 0.625, 0.3878, 0.625, 0.4085, 0.625, 0.4085, 0.625, 0.3878, 0.625, 0.3878, 0.625, 0.4085, 0.625, 0.4085, 0.625, 0.3878, 0.625, 0.3878, 0.625, 0.4085, 0.7165, 0.5, 0.7372, 0.5, 0.7372, 0.6247, 0.7165, 0.6247, 0.7165, 0.75, 0.7372, 0.75, 0.7372, 0.75, 0.7165, 0.75, 0.625, 0.4085, 0.625, 0.3878, 0.625, 0.3878, 0.625, 0.4085, 0.625, 0.4085, 0.625, 0.3878, 0.625, 0.3878, 0.625, 0.4085, 0.625, 0.4085, 0.625, 0.3878, 0.625, 0.3878, 0.625, 0.4085, 0.625, 0.4085, 0.625, 0.3878, 0.625, 0.3878, 0.625, 0.4085, 0.7165, 0.6247, 0.7372, 0.6247, 0.7372, 0.75, 0.7165, 0.75, 0.625, 0.4085, 0.625, 0.3878, 0.625, 0.3878, 0.625, 0.4085, 0.625, 0.4085, 0.625, 0.3878, 0.625, 0.3878, 0.625, 0.4085, 0.625, 0.4085, 0.625, 0.3878, 0.625, 0.3878, 0.625, 0.4085, 0.625, 0.4085, 0.625, 0.3878, 0.625, 0.3878, 0.625, 0.4085, 0.625, 0.4085, 0.625, 0.3878, 0.625, 0.3878, 0.625, 0.4085, 0.375, 0.8415, 0.625, 0.8415, 0.625, 0.8622, 0.375, 0.8622, 0.625, 0.4085, 0.625, 0.3878, 0.625, 0.3878, 0.625, 0.4085, 0.625, 0.4085, 0.625, 0.3878, 0.625, 0.3878, 0.625, 0.4085, 0.625, 0.4085, 0.625, 0.3878, 0.625, 0.3878, 0.625, 0.4085, 0.375, 0.8415, 0.375, 0.8622, 0.375, 0.8622, 0.375, 0.8415, 0.625, 0.4085, 0.625, 0.3878, 0.625, 0.3878, 0.625, 0.4085, 0.625, 0.4421, 0.625, 0.4253, 0.625, 0.4253, 0.625, 0.4421, 0.375, 0.8079, 0.375, 0.8247, 0.375, 0.8247, 0.375, 0.8079, 0.625, 0.4421, 0.625, 0.4253, 0.625, 0.4253, 0.625, 0.4421, 0.625, 0.4421, 0.625, 0.4253, 0.625, 0.4253, 0.625, 0.4421, 0.625, 0.4421, 0.625, 0.4253, 0.625, 0.4253, 0.625, 0.4421, 0.375, 0.8079, 0.625, 0.8079, 0.625, 0.8247, 0.375, 0.8247, 0.625, 0.4421, 0.625, 0.4253, 0.625, 0.4253, 0.625, 0.4421, 0.625, 0.4421, 0.625, 0.4253, 0.625, 0.4253, 0.625, 0.4421, 0.625, 0.4421, 0.625, 0.4253, 0.625, 0.4253, 0.625, 0.4421, 0.625, 0.4421, 0.625, 0.4253, 0.625, 0.4253, 0.625, 0.4421, 0.625, 0.4421, 0.625, 0.4253, 0.625, 0.4253, 0.625, 0.4421, 0.6829, 0.6247, 0.6997, 0.6247, 0.6997, 0.75, 0.6829, 0.75, 0.625, 0.4421, 0.625, 0.4253, 0.625, 0.4253, 0.625, 0.4421, 0.625, 0.4421, 0.625, 0.4253, 0.625, 0.4253, 0.625, 0.4421, 0.625, 0.4421, 0.625, 0.4253, 0.625, 0.4253, 0.625, 0.4421, 0.625, 0.4421, 0.625, 0.4253, 0.625, 0.4253, 0.625, 0.4421, 0.6829, 0.75, 0.6997, 0.75, 0.6997, 0.75, 0.6829, 0.75, 0.6829, 0.5, 0.6997, 0.5, 0.6997, 0.6247, 0.6829, 0.6247, 0.625, 0.4421, 0.625, 0.4253, 0.625, 0.4253, 0.625, 0.4421, 0.625, 0.4421, 0.625, 0.4253, 0.625, 0.4253, 0.625, 0.4421, 0.625, 0.4421, 0.625, 0.4253, 0.625, 0.4253, 0.625, 0.4421, 0.625, 0.4421, 0.625, 0.4253, 0.625, 0.4253, 0.625, 0.4421, 0.625, 0.8415, 0.625, 0.8247, 0.625, 0.8247, 0.625, 0.8415, 0.625, 0.8415, 0.625, 0.8247, 0.625, 0.8247, 0.625, 0.8415, 0.625, 0.8415, 0.625, 0.8247, 0.625, 0.8247, 0.625, 0.8415, 0.625, 0.8415, 0.625, 0.8247, 0.625, 0.8247, 0.625, 0.8415, 0.375, 0.4085, 0.375, 0.4253, 0.375, 0.6245, 0.375, 0.6245, 0.625, 0.8415, 0.625, 0.8247, 0.625, 0.8247, 0.625, 0.8415, 0.625, 0.8415, 0.625, 0.8247, 0.625, 0.8247, 0.625, 0.8415, 0.625, 0.8415, 0.625, 0.8247, 0.625, 0.8247, 0.625, 0.8415, 0.625, 0.8415, 0.625, 0.8247, 0.625, 0.8247, 0.625, 0.8415, 0.625, 0.8415, 0.625, 0.8247, 0.625, 0.8247, 0.625, 0.8415, 0.625, 0.8415, 0.625, 0.8247, 0.625, 0.8247, 0.625, 0.8415, 0.375, 0.4085, 0.375, 0.4253, 0.375, 0.4253, 0.375, 0.4085, 0.375, 0.6245, 0.375, 0.6245, 0.375, 0.8247, 0.375, 0.8415, 0.625, 0.8415, 0.625, 0.8247, 0.625, 0.8247, 0.625, 0.8415, 0.625, 0.8415, 0.625, 0.8247, 0.625, 0.8247, 0.625, 0.8415, 0.625, 0.8415, 0.625, 0.8247, 0.625, 0.8247, 0.625, 0.8415, 0.625, 0.8415, 0.625, 0.8247, 0.625, 0.8247, 0.625, 0.8415, 0.625, 0.8415, 0.625, 0.8247, 0.625, 0.8247, 0.625, 0.8415, 0.625, 0.8415, 0.625, 0.8247, 0.625, 0.8247, 0.625, 0.8415, 0.625, 0.8415, 0.625, 0.8247, 0.625, 0.8247, 0.625, 0.8415, 0.375, 0.4085, 0.625, 0.4085, 0.625, 0.4253, 0.375, 0.4253, 0.625, 0.8415, 0.625, 0.8247, 0.625, 0.8247, 0.625, 0.8415, 0.625, 0.8415, 0.625, 0.8247, 0.625, 0.8247, 0.625, 0.8415, 0.625, 0.4421, 0.625, 0.4253, 0.625, 0.4253, 0.625, 0.4421, 0.625, 0.4085, 0.625, 0.3878, 0.625, 0.3878, 0.625, 0.4085, 0.625, 0.8761, 0.625, 0.8622, 0.625, 0.8622, 0.625, 0.8761, 0.625, 0.4253, 0.625, 0.4085, 0.625, 0.4085, 0.625, 0.4253, 0.625, 0.8622, 0.625, 0.8415, 0.625, 0.8415, 0.625, 0.8622, 0.6829, 0.75, 0.6829, 0.6247, 0.6829, 0.6247, 0.6829, 0.75, 0.625, 0.8247, 0.625, 0.8079, 0.625, 0.8079, 0.625, 0.8247, 0.6829, 0.75, 0.6829, 0.75, 0.6829, 0.75, 0.6829, 0.75, 0.6829, 0.6247, 0.6829, 0.5, 0.6829, 0.5, 0.6829, 0.6247, 0.625, 0.3878, 0.625, 0.3739, 0.625, 0.3739, 0.625, 0.3878, 0.625, 0.8415, 0.625, 0.8247, 0.625, 0.8247, 0.625, 0.8415, 0.625, 0.4421, 0.625, 0.4253, 0.625, 0.4253, 0.625, 0.4421, 0.625, 0.4085, 0.625, 0.3878, 0.625, 0.3878, 0.625, 0.4085, 0.625, 0.8761, 0.625, 0.8622, 0.625, 0.8622, 0.625, 0.8761, 0.625, 0.8622, 0.625, 0.8415, 0.625, 0.8415, 0.625, 0.8622, 0.625, 0.4253, 0.625, 0.4085, 0.625, 0.4085, 0.625, 0.4253, 0.625, 0.3878, 0.625, 0.3739, 0.625, 0.3739, 0.625, 0.3878, 0.6829, 0.6247, 0.6829, 0.5, 0.6829, 0.5, 0.6829, 0.6247, 0.6829, 0.75, 0.6829, 0.75, 0.6829, 0.75, 0.6829, 0.75, 0.625, 0.8247, 0.625, 0.8079, 0.625, 0.8079, 0.625, 0.8247, 0.6829, 0.75, 0.6829, 0.6247, 0.6829, 0.6247, 0.6829, 0.75, 0.6539, 0.5, 0.6684, 0.5, 0.6684, 0.6247, 0.6539, 0.6247, 0.375, 0.4421, 0.375, 0.4566, 0.375, 0.6246, 0.375, 0.6246, 0.625, 0.4711, 0.625, 0.4566, 0.625, 0.4566, 0.625, 0.4711, 0.625, 0.8079, 0.625, 0.7934, 0.625, 0.7934, 0.625, 0.8079, 0.375, 0.7789, 0.375, 0.7934, 0.375, 0.7934, 0.375, 0.7789, 0.375, 0.4421, 0.375, 0.4566, 0.375, 0.4566, 0.375, 0.4421, 0.375, 0.7789, 0.375, 0.7934, 0.375, 0.7934, 0.375, 0.7789, 0.375, 0.4421, 0.375, 0.4566, 0.375, 0.4566, 0.375, 0.4421, 0.375, 0.7789, 0.375, 0.7934, 0.375, 0.7934, 0.375, 0.7789, 0.375, 0.4421, 0.375, 0.4566, 0.375, 0.4566, 0.375, 0.4421, 0.375, 0.7789, 0.375, 0.7934, 0.375, 0.7934, 0.375, 0.7789, 0.375, 0.4421, 0.375, 0.4566, 0.375, 0.4566, 0.375, 0.4421, 0.375, 0.4421, 0.625, 0.4421, 0.625, 0.4566, 0.375, 0.4566, 0.625, 0.8079, 0.625, 0.7934, 0.625, 0.7934, 0.625, 0.8079, 0.625, 0.8079, 0.625, 0.7934, 0.625, 0.7934, 0.625, 0.8079, 0.625, 0.8079, 0.625, 0.7934, 0.625, 0.7934, 0.625, 0.8079, 0.625, 0.8079, 0.625, 0.7934, 0.625, 0.7934, 0.625, 0.8079, 0.625, 0.8079, 0.625, 0.7934, 0.625, 0.7934, 0.625, 0.8079, 0.625, 0.8079, 0.625, 0.7934, 0.625, 0.7934, 0.625, 0.8079, 0.625, 0.8079, 0.625, 0.7934, 0.625, 0.7934, 0.625, 0.8079, 0.375, 0.4421, 0.375, 0.4566, 0.375, 0.4566, 0.375, 0.4421, 0.375, 0.4421, 0.375, 0.4566, 0.375, 0.4566, 0.375, 0.4421, 0.375, 0.4421, 0.375, 0.4566, 0.375, 0.4566, 0.375, 0.4421, 0.375, 0.4421, 0.375, 0.4566, 0.375, 0.4566, 0.375, 0.4421, 0.375, 0.4421, 0.375, 0.4566, 0.375, 0.4566, 0.375, 0.4421, 0.375, 0.6246, 0.375, 0.6246, 0.375, 0.7934, 0.375, 0.8079, 0.375, 0.4421, 0.375, 0.4566, 0.375, 0.4566, 0.375, 0.4421, 0.375, 0.7789, 0.375, 0.7934, 0.375, 0.7934, 0.375, 0.7789, 0.375, 0.7789, 0.375, 0.7934, 0.375, 0.7934, 0.375, 0.7789, 0.375, 0.7789, 0.375, 0.7934, 0.375, 0.7934, 0.375, 0.7789, 0.375, 0.7789, 0.375, 0.7934, 0.375, 0.7934, 0.375, 0.7789, 0.375, 0.7789, 0.375, 0.7934, 0.375, 0.7934, 0.375, 0.7789, 0.375, 0.7789, 0.375, 0.7934, 0.375, 0.7934, 0.375, 0.7789, 0.6539, 0.6247, 0.6684, 0.6247, 0.6684, 0.75, 0.6539, 0.75, 0.625, 0.4711, 0.625, 0.4566, 0.625, 0.4566, 0.625, 0.4711, 0.625, 0.4711, 0.625, 0.4566, 0.625, 0.4566, 0.625, 0.4711, 0.625, 0.4711, 0.625, 0.4566, 0.625, 0.4566, 0.625, 0.4711, 0.625, 0.4711, 0.625, 0.4566, 0.625, 0.4566, 0.625, 0.4711, 0.375, 0.7789, 0.625, 0.7789, 0.625, 0.7934, 0.375, 0.7934, 0.625, 0.4711, 0.625, 0.4566, 0.625, 0.4566, 0.625, 0.4711, 0.625, 0.4711, 0.625, 0.4566, 0.625, 0.4566, 0.625, 0.4711, 0.625, 0.4711, 0.625, 0.4566, 0.625, 0.4566, 0.625, 0.4711, 0.375, 0.4711, 0.375, 0.4855, 0.375, 0.6246, 0.375, 0.6246, 0.625, 0.5, 0.6395, 0.5, 0.6395, 0.6247, 0.625, 0.6247, 0.625, 0.7789, 0.625, 0.7645, 0.625, 0.7645, 0.625, 0.7789, 0.625, 0.5, 0.625, 0.4855, 0.625, 0.4855, 0.625, 0.5, 0.375, 0.4711, 0.375, 0.4855, 0.375, 0.4855, 0.375, 0.4711, 0.375, 0.75, 0.375, 0.7645, 0.375, 0.7645, 0.375, 0.75, 0.375, 0.4711, 0.375, 0.4855, 0.375, 0.4855, 0.375, 0.4711, 0.375, 0.75, 0.375, 0.7645, 0.375, 0.7645, 0.375, 0.75, 0.375, 0.4711, 0.375, 0.4855, 0.375, 0.4855, 0.375, 0.4711, 0.375, 0.75, 0.375, 0.7645, 0.375, 0.7645, 0.375, 0.75, 0.375, 0.4711, 0.375, 0.4855, 0.375, 0.4855, 0.375, 0.4711, 0.375, 0.75, 0.375, 0.7645, 0.375, 0.7645, 0.375, 0.75, 0.625, 0.5, 0.625, 0.4855, 0.625, 0.4855, 0.625, 0.5, 0.625, 0.5, 0.625, 0.4855, 0.625, 0.4855, 0.625, 0.5, 0.625, 0.5, 0.625, 0.4855, 0.625, 0.4855, 0.625, 0.5, 0.375, 0.75, 0.625, 0.75, 0.625, 0.7645, 0.375, 0.7645, 0.625, 0.5, 0.625, 0.4855, 0.625, 0.4855, 0.625, 0.5, 0.625, 0.5, 0.625, 0.4855, 0.625, 0.4855, 0.625, 0.5, 0.625, 0.5, 0.625, 0.4855, 0.625, 0.4855, 0.625, 0.5, 0.625, 0.5, 0.625, 0.4855, 0.625, 0.4855, 0.625, 0.5, 0.625, 0.6247, 0.6395, 0.6247, 0.6395, 0.75, 0.625, 0.75, 0.375, 0.75, 0.375, 0.7645, 0.375, 0.7645, 0.375, 0.75, 0.375, 0.75, 0.375, 0.7645, 0.375, 0.7645, 0.375, 0.75, 0.375, 0.75, 0.375, 0.7645, 0.375, 0.7645, 0.375, 0.75, 0.375, 0.75, 0.375, 0.7645, 0.375, 0.7645, 0.375, 0.75, 0.375, 0.75, 0.375, 0.7645, 0.375, 0.7645, 0.375, 0.75, 0.375, 0.75, 0.375, 0.7645, 0.375, 0.7645, 0.375, 0.75, 0.375, 0.4711, 0.375, 0.4855, 0.375, 0.4855, 0.375, 0.4711, 0.375, 0.6246, 0.375, 0.6246, 0.375, 0.7645, 0.375, 0.7789, 0.375, 0.4711, 0.375, 0.4855, 0.375, 0.4855, 0.375, 0.4711, 0.375, 0.4711, 0.375, 0.4855, 0.375, 0.4855, 0.375, 0.4711, 0.375, 0.4711, 0.375, 0.4855, 0.375, 0.4855, 0.375, 0.4711, 0.375, 0.4711, 0.375, 0.4855, 0.375, 0.4855, 0.375, 0.4711, 0.375, 0.4711, 0.375, 0.4855, 0.375, 0.4855, 0.375, 0.4711, 0.625, 0.7789, 0.625, 0.7645, 0.625, 0.7645, 0.625, 0.7789, 0.625, 0.7789, 0.625, 0.7645, 0.625, 0.7645, 0.625, 0.7789, 0.625, 0.7789, 0.625, 0.7645, 0.625, 0.7645, 0.625, 0.7789, 0.625, 0.7789, 0.625, 0.7645, 0.625, 0.7645, 0.625, 0.7789, 0.625, 0.7789, 0.625, 0.7645, 0.625, 0.7645, 0.625, 0.7789, 0.625, 0.7789, 0.625, 0.7645, 0.625, 0.7645, 0.625, 0.7789, 0.625, 0.7789, 0.625, 0.7645, 0.625, 0.7645, 0.625, 0.7789, 0.375, 0.4711, 0.625, 0.4711, 0.625, 0.4855, 0.375, 0.4855, 0.625, 0.5, 0.625, 0.6247, 0.625, 0.6247, 0.625, 0.5, 0.625, 0.75, 0.625, 0.6247, 0.625, 0.6247, 0.625, 0.75, 0.625, 0.75, 0.625, 0.75, 0.625, 0.75, 0.625, 0.75, 0.625, 0.5, 0.625, 0.5, 0.625, 0.5, 0.625, 0.5, 0.625, 0.5, 0.625, 0.5, 0.625, 0.5, 0.625, 0.5, 0.625, 0.6247, 0.625, 0.5, 0.625, 0.5, 0.625, 0.6247, 0.625, 0.75, 0.625, 0.75, 0.625, 0.75, 0.625, 0.75, 0.625, 0.75, 0.625, 0.75, 0.625, 0.75, 0.625, 0.75, 0.625, 0.5, 0.625, 0.5, 0.625, 0.5, 0.625, 0.5, 0.625, 0.5, 0.625, 0.5, 0.625, 0.5, 0.625, 0.5, 0.625, 0.75, 0.625, 0.75, 0.625, 0.75, 0.625, 0.75, 0.625, 0.75, 0.625, 0.75, 0.625, 0.75, 0.625, 0.75, 0.625, 0.5, 0.625, 0.5, 0.625, 0.5, 0.625, 0.5, 0.625, 0.75, 0.625, 0.75, 0.625, 0.75, 0.625, 0.75, 0.625, 0.5, 0.625, 0.5, 0.625, 0.5, 0.625, 0.5, 0.625, 0.75, 0.625, 0.75, 0.625, 0.75, 0.625, 0.75, 0.625, 0.5, 0.625, 0.5, 0.625, 0.5, 0.625, 0.5, 0.625, 0.75, 0.625, 0.75, 0.625, 0.75, 0.625, 0.75, 0.625, 0.6247, 0.625, 0.75, 0.625, 0.75, 0.625, 0.6247, 0.625, 0.5, 0.625, 0.5, 0.625, 0.5, 0.625, 0.5, 0.625, 0.75, 0.625, 0.75, 0.625, 0.75, 0.625, 0.75, 0.625, 0.5, 0.625, 0.5, 0.625, 0.5, 0.625, 0.5, 0.625, 0.7789, 0.625, 0.7645, 0.625, 0.7645, 0.625, 0.7789, 0.625, 0.5, 0.625, 0.4855, 0.625, 0.4855, 0.625, 0.5, 0.625, 0.4711, 0.625, 0.4566, 0.625, 0.4566, 0.625, 0.4711, 0.625, 0.8079, 0.625, 0.7934, 0.625, 0.7934, 0.625, 0.8079, 0.625, 0.8415, 0.625, 0.8247, 0.625, 0.8247, 0.625, 0.8415, 0.625, 0.4421, 0.625, 0.4253, 0.625, 0.4253, 0.625, 0.4421, 0.625, 0.4085, 0.625, 0.3878, 0.625, 0.3878, 0.625, 0.4085, 0.625, 0.8761, 0.625, 0.8622, 0.625, 0.8622, 0.625, 0.8761, 0.625, 0.4253, 0.625, 0.4085, 0.625, 0.4085, 0.625, 0.4253, 0.625, 0.8622, 0.625, 0.8415, 0.625, 0.8415, 0.625, 0.8622, 0.625, 0.75, 0.625, 0.6247, 0.625, 0.6247, 0.625, 0.75, 0.625, 0.7934, 0.625, 0.7789, 0.625, 0.7789, 0.625, 0.7934, 0.625, 0.4855, 0.625, 0.4711, 0.625, 0.4711, 0.625, 0.4855, 0.625, 0.5, 0.625, 0.5, 0.625, 0.5, 0.625, 0.5, 0.625, 0.75, 0.625, 0.75, 0.625, 0.75, 0.625, 0.75, 0.625, 0.6247, 0.625, 0.5, 0.625, 0.5, 0.625, 0.6247, 0.625, 0.5, 0.625, 0.5, 0.625, 0.5, 0.625, 0.5, 0.625, 0.5, 0.625, 0.5, 0.625, 0.5, 0.625, 0.5, 0.625, 0.75, 0.625, 0.75, 0.625, 0.75, 0.625, 0.75, 0.625, 0.75, 0.625, 0.75, 0.625, 0.75, 0.625, 0.75, 0.625, 0.5, 0.625, 0.5, 0.625, 0.5, 0.625, 0.5, 0.625, 0.75, 0.625, 0.75, 0.625, 0.75, 0.625, 0.75, 0.625, 0.75, 0.625, 0.75, 0.625, 0.75, 0.625, 0.75, 0.625, 0.5, 0.625, 0.5, 0.625, 0.5, 0.625, 0.5, 0.625, 0.5, 0.625, 0.5, 0.625, 0.5, 0.625, 0.5, 0.625, 0.75, 0.625, 0.75, 0.625, 0.75, 0.625, 0.75, 0.625, 0.4566, 0.625, 0.4421, 0.625, 0.4421, 0.625, 0.4566, 0.625, 0.7645, 0.625, 0.75, 0.625, 0.75, 0.625, 0.7645, 0.625, 0.8247, 0.625, 0.8079, 0.625, 0.8079, 0.625, 0.8247, 0.625, 0.3878, 0.625, 0.3739, 0.625, 0.3739, 0.625, 0.3878, 0.625, 0.75, 0.625, 0.75, 0.625, 0.75, 0.625, 0.75, 0.625, 0.5, 0.625, 0.5, 0.625, 0.5, 0.625, 0.5, 0.625, 0.5, 0.625, 0.4855, 0.625, 0.4855, 0.625, 0.5, 0.625, 0.7789, 0.625, 0.7645, 0.625, 0.7645, 0.625, 0.7789, 0.625, 0.8079, 0.625, 0.7934, 0.625, 0.7934, 0.625, 0.8079, 0.625, 0.4711, 0.625, 0.4566, 0.625, 0.4566, 0.625, 0.4711, 0.625, 0.8415, 0.625, 0.8247, 0.625, 0.8247, 0.625, 0.8415, 0.625, 0.4421, 0.625, 0.4253, 0.625, 0.4253, 0.625, 0.4421, 0.625, 0.4085, 0.625, 0.3878, 0.625, 0.3878, 0.625, 0.4085, 0.625, 0.8761, 0.625, 0.8622, 0.625, 0.8622, 0.625, 0.8761, 0.625, 0.4253, 0.625, 0.4085, 0.625, 0.4085, 0.625, 0.4253, 0.625, 0.8622, 0.625, 0.8415, 0.625, 0.8415, 0.625, 0.8622, 0.625, 0.75, 0.625, 0.6247, 0.625, 0.6247, 0.625, 0.75, 0.625, 0.7645, 0.625, 0.75, 0.625, 0.75, 0.625, 0.7645, 0.625, 0.8247, 0.625, 0.8079, 0.625, 0.8079, 0.625, 0.8247, 0.625, 0.3878, 0.625, 0.3739, 0.625, 0.3739, 0.625, 0.3878, 0.625, 0.4566, 0.625, 0.4421, 0.625, 0.4421, 0.625, 0.4566, 0.625, 0.6247, 0.625, 0.5, 0.625, 0.5, 0.625, 0.6247, 0.625, 0.5, 0.625, 0.5, 0.625, 0.5, 0.625, 0.5, 0.625, 0.4855, 0.625, 0.4711, 0.625, 0.4711, 0.625, 0.4855, 0.625, 0.7934, 0.625, 0.7789, 0.625, 0.7789, 0.625, 0.7934, 0.625, 0.75, 0.625, 0.75, 0.625, 0.75, 0.625, 0.75, 0.375, 0.4711, 0.375, 0.4855, 0.375, 0.4855, 0.375, 0.4711, 0.375, 0.75, 0.375, 0.7645, 0.375, 0.7645, 0.375, 0.75, 0.375, 0.7789, 0.375, 0.7934, 0.375, 0.7934, 0.375, 0.7789, 0.375, 0.4421, 0.375, 0.4566, 0.375, 0.4566, 0.375, 0.4421, 0.375, 0.8079, 0.375, 0.6245, 0.375, 0.6245, 0.375, 0.8079, 0.375, 0.5, 0.375, 0.6247, 0.375, 0.6247, 0.375, 0.5, 0.375, 0.7645, 0.375, 0.7789, 0.375, 0.7789, 0.375, 0.7645, 0.375, 0.4566, 0.375, 0.4711, 0.375, 0.4711, 0.375, 0.4566, 0.375, 0.6247, 0.375, 0.75, 0.375, 0.75, 0.375, 0.6247, 0.375, 0.4855, 0.375, 0.5, 0.375, 0.5, 0.375, 0.4855, 0.375, 0.6245, 0.375, 0.4421, 0.375, 0.4421, 0.375, 0.6245, 0.375, 0.7934, 0.375, 0.8079, 0.375, 0.8079, 0.375, 0.7934, 0.375, 0.75, 0.375, 0.7645, 0.375, 0.7645, 0.375, 0.75, 0.375, 0.4711, 0.375, 0.4855, 0.375, 0.4855, 0.375, 0.4711, 0.375, 0.4421, 0.375, 0.4566, 0.375, 0.4566, 0.375, 0.4421, 0.375, 0.7789, 0.375, 0.7934, 0.375, 0.7934, 0.375, 0.7789, 0.375, 0.5, 0.375, 0.6247, 0.375, 0.6247, 0.375, 0.5, 0.375, 0.8079, 0.375, 0.6245, 0.375, 0.6245, 0.375, 0.8079, 0.375, 0.7934, 0.375, 0.8079, 0.375, 0.8079, 0.375, 0.7934, 0.375, 0.6245, 0.375, 0.4421, 0.375, 0.4421, 0.375, 0.6245, 0.375, 0.4855, 0.375, 0.5, 0.375, 0.5, 0.375, 0.4855, 0.375, 0.6247, 0.375, 0.75, 0.375, 0.75, 0.375, 0.6247, 0.375, 0.4566, 0.375, 0.4711, 0.375, 0.4711, 0.375, 0.4566, 0.375, 0.7645, 0.375, 0.7789, 0.375, 0.7789, 0.375, 0.7645, 0.375, 0.4711, 0.375, 0.4855, 0.375, 0.4855, 0.375, 0.4711, 0.375, 0.75, 0.375, 0.7645, 0.375, 0.7645, 0.375, 0.75, 0.375, 0.7789, 0.375, 0.7934, 0.375, 0.7934, 0.375, 0.7789, 0.375, 0.4421, 0.375, 0.4566, 0.375, 0.4566, 0.375, 0.4421, 0.375, 0.8079, 0.375, 0.6245, 0.375, 0.6245, 0.375, 0.8079, 0.375, 0.5, 0.375, 0.6247, 0.375, 0.6247, 0.375, 0.5, 0.375, 0.7645, 0.375, 0.7789, 0.375, 0.7789, 0.375, 0.7645, 0.375, 0.4566, 0.375, 0.4711, 0.375, 0.4711, 0.375, 0.4566, 0.375, 0.6247, 0.375, 0.75, 0.375, 0.75, 0.375, 0.6247, 0.375, 0.4855, 0.375, 0.5, 0.375, 0.5, 0.375, 0.4855, 0.375, 0.6245, 0.375, 0.4421, 0.375, 0.4421, 0.375, 0.6245, 0.375, 0.7934, 0.375, 0.8079, 0.375, 0.8079, 0.375, 0.7934, 0.375, 0.4711, 0.375, 0.4855, 0.375, 0.4855, 0.375, 0.4711, 0.375, 0.75, 0.375, 0.7645, 0.375, 0.7645, 0.375, 0.75, 0.375, 0.7789, 0.375, 0.7934, 0.375, 0.7934, 0.375, 0.7789, 0.375, 0.4421, 0.375, 0.4566, 0.375, 0.4566, 0.375, 0.4421, 0.375, 0.8079, 0.375, 0.6246, 0.375, 0.6246, 0.375, 0.8079, 0.375, 0.5, 0.375, 0.6247, 0.375, 0.6247, 0.375, 0.5, 0.375, 0.7645, 0.375, 0.7789, 0.375, 0.7789, 0.375, 0.7645, 0.375, 0.4566, 0.375, 0.4711, 0.375, 0.4711, 0.375, 0.4566, 0.375, 0.6247, 0.375, 0.75, 0.375, 0.75, 0.375, 0.6247, 0.375, 0.4855, 0.375, 0.5, 0.375, 0.5, 0.375, 0.4855, 0.375, 0.6246, 0.375, 0.4421, 0.375, 0.4421, 0.375, 0.6246, 0.375, 0.7934, 0.375, 0.8079, 0.375, 0.8079, 0.375, 0.7934, 0.375, 0.4711, 0.375, 0.4855, 0.375, 0.4855, 0.375, 0.4711, 0.375, 0.75, 0.375, 0.7645, 0.375, 0.7645, 0.375, 0.75, 0.375, 0.7789, 0.375, 0.7934, 0.375, 0.7934, 0.375, 0.7789, 0.375, 0.4421, 0.375, 0.4566, 0.375, 0.4566, 0.375, 0.4421, 0.375, 0.5, 0.375, 0.6247, 0.375, 0.6247, 0.375, 0.5, 0.375, 0.8079, 0.375, 0.6246, 0.375, 0.6246, 0.375, 0.8079, 0.375, 0.4566, 0.375, 0.4711, 0.375, 0.4711, 0.375, 0.4566, 0.375, 0.7645, 0.375, 0.7789, 0.375, 0.7789, 0.375, 0.7645, 0.375, 0.6246, 0.375, 0.4421, 0.375, 0.4421, 0.375, 0.6246, 0.375, 0.7934, 0.375, 0.8079, 0.375, 0.8079, 0.375, 0.7934, 0.375, 0.6247, 0.375, 0.75, 0.375, 0.75, 0.375, 0.6247, 0.375, 0.4855, 0.375, 0.5, 0.375, 0.5, 0.375, 0.4855, 0.375, 0.75, 0.375, 0.7645, 0.375, 0.7645, 0.375, 0.75, 0.375, 0.4711, 0.375, 0.4855, 0.375, 0.4855, 0.375, 0.4711, 0.375, 0.4421, 0.375, 0.4566, 0.375, 0.4566, 0.375, 0.4421, 0.375, 0.7789, 0.375, 0.7934, 0.375, 0.7934, 0.375, 0.7789, 0.375, 0.5, 0.375, 0.6247, 0.375, 0.6247, 0.375, 0.5, 0.375, 0.8079, 0.375, 0.6245, 0.375, 0.6245, 0.375, 0.8079, 0.375, 0.7934, 0.375, 0.8079, 0.375, 0.8079, 0.375, 0.7934, 0.375, 0.6245, 0.375, 0.4421, 0.375, 0.4421, 0.375, 0.6245, 0.375, 0.4855, 0.375, 0.5, 0.375, 0.5, 0.375, 0.4855, 0.375, 0.6247, 0.375, 0.75, 0.375, 0.75, 0.375, 0.6247, 0.375, 0.4566, 0.375, 0.4711, 0.375, 0.4711, 0.375, 0.4566, 0.375, 0.7645, 0.375, 0.7789, 0.375, 0.7789, 0.375, 0.7645, 0.375, 0.75, 0.375, 0.7645, 0.375, 0.7645, 0.375, 0.75, 0.375, 0.4711, 0.375, 0.4855, 0.375, 0.4855, 0.375, 0.4711, 0.375, 0.4421, 0.375, 0.4566, 0.375, 0.4566, 0.375, 0.4421, 0.375, 0.7789, 0.375, 0.7934, 0.375, 0.7934, 0.375, 0.7789, 0.375, 0.5, 0.375, 0.6247, 0.375, 0.6247, 0.375, 0.5, 0.375, 0.8079, 0.375, 0.6245, 0.375, 0.6245, 0.375, 0.8079, 0.375, 0.7934, 0.375, 0.8079, 0.375, 0.8079, 0.375, 0.7934, 0.375, 0.6245, 0.375, 0.4421, 0.375, 0.4421, 0.375, 0.6245, 0.375, 0.4855, 0.375, 0.5, 0.375, 0.5, 0.375, 0.4855, 0.375, 0.6247, 0.375, 0.75, 0.375, 0.75, 0.375, 0.6247, 0.375, 0.4566, 0.375, 0.4711, 0.375, 0.4711, 0.375, 0.4566, 0.375, 0.7645, 0.375, 0.7789, 0.375, 0.7789, 0.375, 0.7645, 0.375, 0.4711, 0.375, 0.4855, 0.375, 0.4855, 0.375, 0.4711, 0.375, 0.75, 0.375, 0.7645, 0.375, 0.7645, 0.375, 0.75, 0.375, 0.7789, 0.375, 0.7934, 0.375, 0.7934, 0.375, 0.7789, 0.375, 0.4421, 0.375, 0.4566, 0.375, 0.4566, 0.375, 0.4421, 0.375, 0.8079, 0.375, 0.6246, 0.375, 0.6246, 0.375, 0.8079, 0.375, 0.5, 0.375, 0.6247, 0.375, 0.6247, 0.375, 0.5, 0.375, 0.7645, 0.375, 0.7789, 0.375, 0.7789, 0.375, 0.7645, 0.375, 0.4566, 0.375, 0.4711, 0.375, 0.4711, 0.375, 0.4566, 0.375, 0.6247, 0.375, 0.75, 0.375, 0.75, 0.375, 0.6247, 0.375, 0.4855, 0.375, 0.5, 0.375, 0.5, 0.375, 0.4855, 0.375, 0.6246, 0.375, 0.4421, 0.375, 0.4421, 0.375, 0.6246, 0.375, 0.7934, 0.375, 0.8079, 0.375, 0.8079, 0.375, 0.7934, 0.625, 0.75, 0.625, 0.75, 0.625, 0.75, 0.625, 0.75, 0.625, 0.5, 0.625, 0.5, 0.625, 0.5, 0.625, 0.5, 0.625, 0.75, 0.625, 0.75, 0.625, 0.75, 0.625, 0.75, 0.625, 0.5, 0.625, 0.5, 0.625, 0.5, 0.625, 0.5, 0.625, 0.5, 0.625, 0.6247, 0.625, 0.6247, 0.625, 0.5, 0.625, 0.75, 0.625, 0.6247, 0.625, 0.6247, 0.625, 0.75, 0.625, 0.6247, 0.625, 0.5, 0.625, 0.5, 0.625, 0.6247, 0.625, 0.5, 0.625, 0.5, 0.625, 0.5, 0.625, 0.5, 0.625, 0.5, 0.625, 0.5, 0.625, 0.5, 0.625, 0.5, 0.625, 0.75, 0.625, 0.75, 0.625, 0.75, 0.625, 0.75, 0.625, 0.75, 0.625, 0.75, 0.625, 0.75, 0.625, 0.75, 0.625, 0.6247, 0.625, 0.75, 0.625, 0.75, 0.625, 0.6247, 0.625, 0.75, 0.625, 0.75, 0.625, 0.75, 0.625, 0.75, 0.625, 0.5, 0.625, 0.5, 0.625, 0.5, 0.625, 0.5, 0.625, 0.5, 0.625, 0.5, 0.625, 0.5, 0.625, 0.5, 0.625, 0.75, 0.625, 0.75, 0.625, 0.75, 0.625, 0.75, 0.625, 0.75, 0.625, 0.6247, 0.625, 0.6247, 0.625, 0.75, 0.625, 0.5, 0.625, 0.6247, 0.625, 0.6247, 0.625, 0.5, 0.625, 0.6247, 0.625, 0.75, 0.625, 0.75, 0.625, 0.6247, 0.625, 0.75, 0.625, 0.75, 0.625, 0.75, 0.625, 0.75, 0.625, 0.6247, 0.625, 0.5, 0.625, 0.5, 0.625, 0.6247, 0.625, 0.5, 0.625, 0.5, 0.625, 0.5, 0.625, 0.5, 0.625, 0.75, 0.625, 0.75, 0.625, 0.75, 0.625, 0.75, 0.625, 0.5, 0.625, 0.5, 0.625, 0.5, 0.625, 0.5, 0.625, 0.75, 0.625, 0.75, 0.625, 0.75, 0.625, 0.75, 0.625, 0.5, 0.625, 0.5, 0.625, 0.5, 0.625, 0.5, 0.625, 0.75, 0.625, 0.75, 0.625, 0.75, 0.625, 0.75, 0.625, 0.5, 0.625, 0.5, 0.625, 0.5, 0.625, 0.5, 0.625, 0.75, 0.625, 0.6247, 0.625, 0.6247, 0.625, 0.75, 0.625, 0.5, 0.625, 0.6247, 0.625, 0.6247, 0.625, 0.5, 0.625, 0.5, 0.625, 0.5, 0.625, 0.5, 0.625, 0.5, 0.625, 0.5, 0.625, 0.5, 0.625, 0.5, 0.625, 0.5, 0.625, 0.75, 0.625, 0.75, 0.625, 0.75, 0.625, 0.75, 0.625, 0.6247, 0.625, 0.75, 0.625, 0.75, 0.625, 0.6247, 0.625, 0.6247, 0.625, 0.5, 0.625, 0.5, 0.625, 0.6247, 0.625, 0.75, 0.625, 0.75, 0.625, 0.75, 0.625, 0.75, 0.625, 0.75, 0.625, 0.75, 0.625, 0.75, 0.625, 0.75, 0.625, 0.5, 0.625, 0.5, 0.625, 0.5, 0.625, 0.5, 0.625, 0.5, 0.625, 0.5, 0.625, 0.5, 0.625, 0.5, 0.625, 0.75, 0.625, 0.75, 0.625, 0.75, 0.625, 0.75, 0.625, 0.75, 0.625, 0.6247, 0.625, 0.6247, 0.625, 0.75, 0.625, 0.5, 0.625, 0.6247, 0.625, 0.6247, 0.625, 0.5, 0.625, 0.6247, 0.625, 0.75, 0.625, 0.75, 0.625, 0.6247, 0.625, 0.75, 0.625, 0.75, 0.625, 0.75, 0.625, 0.75, 0.625, 0.6247, 0.625, 0.5, 0.625, 0.5, 0.625, 0.6247, 0.625, 0.5, 0.625, 0.5, 0.625, 0.5, 0.625, 0.5, 0.625, 0.75, 0.625, 0.75, 0.625, 0.75, 0.625, 0.75, 0.625, 0.5, 0.625, 0.5, 0.625, 0.5, 0.625, 0.5])
me_cube_001.update()
me_cube = bpy.data.meshes.new('Cube')
me_cube.from_pydata([(-1.0, -1.0, -1.0), (-1.0, -1.0, 1.0), (-1.0, 1.0, -1.0), (-1.0, 1.0, 1.0), (1.0, -1.0, -1.0), (1.0, -1.0, 1.0), (1.0, 1.0, -1.0), (1.0, 1.0, 1.0)], [], [(0, 1, 3, 2), (2, 3, 7, 6), (6, 7, 5, 4), (2, 6, 4, 0)])
_uv = me_cube.uv_layers.new(name='UVMap')
_uv.uv.foreach_set('vector', [0.375, 0.0, 0.625, 0.0, 0.625, 0.25, 0.375, 0.25, 0.375, 0.25, 0.625, 0.25, 0.625, 0.5, 0.375, 0.5, 0.375, 0.5, 0.625, 0.5, 0.625, 0.75, 0.375, 0.75, 0.125, 0.5, 0.375, 0.5, 0.375, 0.75, 0.125, 0.75])
me_cube.update()

# ---- objects
ob_empty = bpy.data.objects.new('Empty', None)
ob_cube = bpy.data.objects.new('Cube', me_cube_001)
ob_empty_001 = bpy.data.objects.new('Empty.001', None)
ob_cube_001 = bpy.data.objects.new('Cube.001', me_cube)

# ---- transforms, parenting, visibility, modifiers, constraints
ob_empty.location = (0.0, 0.0, 0.0)
ob_empty.rotation_euler = (1.571, -0.0, -0.0)
ob_empty.empty_display_type = 'IMAGE'
ob_empty.empty_display_size = 5.0
ob_empty.use_empty_image_alpha = True
ob_empty.color = (1.0, 1.0, 1.0, 0.3608)
ob_cube.location = (0.0, 0.0, 0.0)
ob_cube.show_wire = True
_m = ob_cube.modifiers.new('Mirror', 'MIRROR')
_m.use_clip = True
ob_empty_001.location = (0.0, -0.9529, 0.0)
ob_empty_001.rotation_euler = (1.571, -0.0, 4.712)
ob_empty_001.scale = (0.9307, 0.9307, 0.9307)
ob_empty_001.empty_display_type = 'IMAGE'
ob_empty_001.empty_display_size = 5.0
ob_cube_001.location = (-0.02755, 5.368e-08, 1.272)
ob_cube_001.scale = (3.512, 3.512, 3.512)
_m = ob_cube_001.modifiers.new('Bevel', 'BEVEL')
_m.width = 0.3
_m.width_pct = 0.3
_m.segments = 4

# ---- collection membership
col_collection.objects.link(ob_empty)
col_collection.objects.link(ob_cube)
col_collection.objects.link(ob_empty_001)
col_collection.objects.link(ob_cube_001)

# ---- scene / render settings (as saved in the file)
scene.frame_start = 1; scene.frame_end = 250; scene.frame_set(1)
scene.render.engine = 'CYCLES'
bpy.context.view_layer.update()

# ---- added for rendering (the .blend has no active camera and no usable light): camera, sun
cam_auto = bpy.data.cameras.new('AutoCamera')
cam_auto.lens = 50.0
cam_auto.sensor_width = 36.0
cam_auto.clip_end = 1000.0
ob_auto_camera = bpy.data.objects.new('AutoCamera', cam_auto)
scene.collection.objects.link(ob_auto_camera)
ob_auto_camera.location = (11.2302, -13.5093, 10.2786)
ob_auto_camera.rotation_euler = (1.09748, -7.21219e-08, 0.694738)
scene.camera = ob_auto_camera
light_auto_sun = bpy.data.lights.new('AutoSun', 'SUN')
light_auto_sun.energy = 3.0
light_auto_sun.angle = 0.0523599
ob_auto_sun = bpy.data.objects.new('AutoSun', light_auto_sun)
scene.collection.objects.link(ob_auto_sun)
ob_auto_sun.rotation_euler = (0.872665, 0.174533, 0.523599)
bpy.context.view_layer.update()
